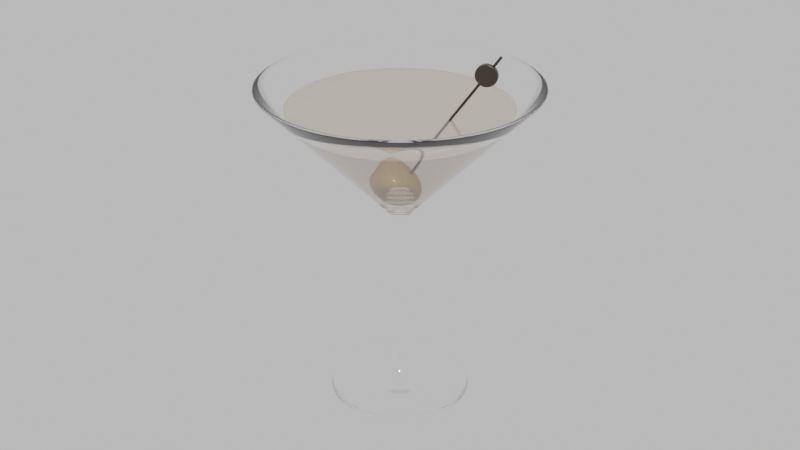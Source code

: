 # Source: Dry_Martini.blend  (saved by Blender 3.3.6; exported with 4.5.12 LTS)
import bpy
from mathutils import Matrix  # noqa: F401  (used for matrix-valued properties, if any)

bpy.ops.wm.read_factory_settings(use_empty=True)
scene = bpy.context.scene
scene.name = 'Scene'

# ---- collections
col_dry_martini = bpy.data.collections.new('Dry Martini'); scene.collection.children.link(col_dry_martini)

# ---- materials (node trees are filled in below, after node groups)
mat_glass = bpy.data.materials.new('Glass')
mat_glass.use_raytrace_refraction = True
mat_glass.use_screen_refraction = True
mat_glass.use_sss_translucency = True
mat_glass.refraction_depth = 0.01
mat_glass.thickness_mode = 'SLAB'
mat_glass.use_thickness_from_shadow = True
mat_martini_001 = bpy.data.materials.new('Martini.001')
mat_martini_001.surface_render_method = 'BLENDED'
mat_martini_001.blend_method = 'BLEND'
mat_martini_001.refraction_depth = 0.01
mat_olive_002 = bpy.data.materials.new('Olive.002')
mat_olive_003 = bpy.data.materials.new('Olive.003')
mat_plastic_001 = bpy.data.materials.new('Plastic.001')

# ---- material node trees
mat_glass.use_nodes = True; mat_glass.node_tree.nodes.clear()
_N = mat_glass.node_tree.nodes; _L = mat_glass.node_tree.links
n0 = _N.new('ShaderNodeOutputMaterial'); n0.name = 'Material Output'; n0.location = (317, 229)
n1 = _N.new('ShaderNodeBsdfGlass'); n1.name = 'Glass BSDF'; n1.location = (113, 234)
n1.distribution = 'BECKMANN'
n1.inputs[2].default_value = 1.45
n2 = _N.new('ShaderNodeValue'); n2.name = 'Value'; n2.location = (317, 69)
n2.outputs[0].default_value = 0.01
_L.new(n1.outputs[0], n0.inputs[0])
_L.new(n2.outputs[0], n0.inputs[3])
n0.is_active_output = True
mat_martini_001.use_nodes = True; mat_martini_001.node_tree.nodes.clear()
_N = mat_martini_001.node_tree.nodes; _L = mat_martini_001.node_tree.links
n0 = _N.new('ShaderNodeOutputMaterial'); n0.name = 'Material Output'; n0.location = (378, 255)
n1 = _N.new('ShaderNodeMixShader'); n1.name = 'Mix Shader'; n1.location = (195, 236)
n1.inputs[0].default_value = 0.3
n2 = _N.new('ShaderNodeBsdfTransparent'); n2.name = 'Transparent BSDF'; n2.location = (-55, 338)
n2.inputs[0].default_value = (0.9551, 0.8744, 0.796, 1.0)
n3 = _N.new('ShaderNodeBsdfGlass'); n3.name = 'Glass BSDF'; n3.location = (-55, 222)
n3.distribution = 'BECKMANN'
n3.inputs[0].default_value = (0.9551, 0.9088, 0.8727, 1.0)
n3.inputs[2].default_value = 1.35
_L.new(n1.outputs[0], n0.inputs[0])
_L.new(n2.outputs[0], n1.inputs[1])
_L.new(n3.outputs[0], n1.inputs[2])
n0.is_active_output = True
mat_olive_002.use_nodes = True; mat_olive_002.node_tree.nodes.clear()
_N = mat_olive_002.node_tree.nodes; _L = mat_olive_002.node_tree.links
n0 = _N.new('ShaderNodeBsdfPrincipled'); n0.name = 'Principled BSDF'; n0.location = (10, 300)
n0.distribution = 'GGX'
n0.subsurface_method = 'BURLEY'
n0.inputs[0].default_value = (0.2346, 0.162, 0.05951, 1.0)
n0.inputs[2].default_value = 0.5182
n0.inputs[3].default_value = 1.45
n0.inputs[8].default_value = 1.0
n0.inputs[9].default_value = (0.1, 0.1, 0.1)
n0.inputs[10].default_value = 0.1
n0.inputs[13].default_value = 0.3545
n0.inputs[19].default_value = 0.09886
n0.inputs[20].default_value = 0.1436
n0.inputs[27].default_value = (0.0, 0.0, 0.0, 1.0)
n0.inputs[28].default_value = 1.0
n1 = _N.new('ShaderNodeOutputMaterial'); n1.name = 'Material Output'; n1.location = (300, 300)
_L.new(n0.outputs[0], n1.inputs[0])
n1.is_active_output = True
mat_olive_003.use_nodes = True; mat_olive_003.node_tree.nodes.clear()
_N = mat_olive_003.node_tree.nodes; _L = mat_olive_003.node_tree.links
n0 = _N.new('ShaderNodeBsdfPrincipled'); n0.name = 'Principled BSDF'; n0.location = (10, 300)
n0.distribution = 'GGX'
n0.subsurface_method = 'BURLEY'
n0.inputs[0].default_value = (0.1006, 0.03775, 0.01205, 1.0)
n0.inputs[2].default_value = 0.4636
n0.inputs[3].default_value = 1.45
n0.inputs[9].default_value = (0.1, 0.1, 0.1)
n0.inputs[13].default_value = 0.0
n0.inputs[20].default_value = 0.0
n0.inputs[27].default_value = (0.0, 0.0, 0.0, 1.0)
n0.inputs[28].default_value = 1.0
n1 = _N.new('ShaderNodeOutputMaterial'); n1.name = 'Material Output'; n1.location = (300, 300)
_L.new(n0.outputs[0], n1.inputs[0])
n1.is_active_output = True
mat_plastic_001.use_nodes = True; mat_plastic_001.node_tree.nodes.clear()
_N = mat_plastic_001.node_tree.nodes; _L = mat_plastic_001.node_tree.links
n0 = _N.new('ShaderNodeBsdfPrincipled'); n0.name = 'Principled BSDF'; n0.location = (10, 300)
n0.distribution = 'GGX'
n0.subsurface_method = 'BURLEY'
n0.inputs[0].default_value = (0.01512, 0.009557, 0.006338, 1.0)
n0.inputs[2].default_value = 0.3
n0.inputs[3].default_value = 1.45
n0.inputs[13].default_value = 0.4818
n0.inputs[27].default_value = (0.0, 0.0, 0.0, 1.0)
n0.inputs[28].default_value = 1.0
n1 = _N.new('ShaderNodeOutputMaterial'); n1.name = 'Material Output'; n1.location = (300, 300)
_L.new(n0.outputs[0], n1.inputs[0])
n1.is_active_output = True

# ---- meshes
me_plane_002 = bpy.data.meshes.new('Plane.002')
me_plane_002.from_pydata([(0.01712, -0.01712, -0.06858), (0.03608, -3.61e-10, -0.06858), (0.003353, -3.688e-10, -0.05139), (0.003353, -3.688e-10, 0.02643), (0.06967, -3.414e-10, 0.09342), (0.009268, -0.02237, -0.06858), (0.03333, 0.01381, -0.06858), (0.003098, 0.001283, -0.05139), (0.003098, 0.001283, 0.02643), (0.06436, 0.02666, 0.09342), (-8.431e-10, -0.02422, -0.06858), (0.02551, 0.02551, -0.06858), (0.002371, 0.002371, -0.05139), (0.002371, 0.002371, 0.02643), (0.04926, 0.04926, 0.09342), (-0.009268, -0.02237, -0.06858), (0.01381, 0.03333, -0.06858), (0.001283, 0.003098, -0.05139), (0.001283, 0.003098, 0.02643), (0.02666, 0.06436, 0.09342), (-0.01712, -0.01712, -0.06858), (-2.709e-09, 0.03608, -0.06858), (-1.258e-09, 0.003353, -0.05139), (-1.258e-09, 0.003353, 0.02643), (-4.195e-09, 0.06967, 0.09342), (-0.02237, -0.009268, -0.06858), (-0.01381, 0.03333, -0.06858), (-0.001283, 0.003098, -0.05139), (-0.001283, 0.003098, 0.02643), (-0.02666, 0.06436, 0.09342), (-0.02422, -2.72e-09, -0.06858), (-0.02551, 0.02551, -0.06858), (-0.002371, 0.002371, -0.05139), (-0.002371, 0.002371, 0.02643), (-0.04926, 0.04926, 0.09342), (-0.02237, 0.009268, -0.06858), (-0.03333, 0.01381, -0.06858), (-0.003098, 0.001283, -0.05139), (-0.003098, 0.001283, 0.02643), (-0.06436, 0.02666, 0.09342), (-0.01712, 0.01712, -0.06858), (-0.03608, -3.515e-09, -0.06858), (-0.003353, -6.62e-10, -0.05139), (-0.003353, -6.62e-10, 0.02643), (-0.06967, -6.432e-09, 0.09342), (-0.009268, 0.02237, -0.06858), (-0.03333, -0.01381, -0.06858), (-0.003098, -0.001283, -0.05139), (-0.003098, -0.001283, 0.02643), (-0.06436, -0.02666, 0.09342), (-2.19e-09, 0.02422, -0.06858), (-0.02551, -0.02551, -0.06858), (-0.002371, -0.002371, -0.05139), (-0.002371, -0.002371, 0.02643), (-0.04926, -0.04926, 0.09342), (0.009268, 0.02237, -0.06858), (-0.01381, -0.03333, -0.06858), (-0.001283, -0.003098, -0.05139), (-0.001283, -0.003098, 0.02643), (-0.02666, -0.06436, 0.09342), (-3.382e-09, -5.794e-09, 0.09342), (0.01712, 0.01712, -0.06858), (-7.017e-10, -0.03608, -0.06858), (-1.072e-09, -0.003353, -0.05139), (-1.072e-09, -0.003353, 0.02643), (-3.185e-10, -0.06967, 0.09342), (0.02237, 0.009268, -0.06858), (0.01381, -0.03333, -0.06858), (0.001283, -0.003098, -0.05139), (0.001283, -0.003098, 0.02643), (0.02666, -0.06436, 0.09342), (0.02422, -6.027e-10, -0.06858), (0.02551, -0.02551, -0.06858), (0.002371, -0.002371, -0.05139), (0.002371, -0.002371, 0.02643), (0.04926, -0.04926, 0.09342), (0.02237, -0.009268, -0.06858), (0.03333, -0.01381, -0.06858), (0.003098, -0.001283, -0.05139), (0.003098, -0.001283, 0.02643), (0.06436, -0.02666, 0.09342), (0.03564, -4.359e-10, -0.06593), (0.03292, 0.01364, -0.06593), (0.0252, 0.0252, -0.06593), (0.01364, 0.03292, -0.06593), (-2.743e-09, 0.03564, -0.06593), (-0.01364, 0.03292, -0.06593), (-0.0252, 0.0252, -0.06593), (-0.03292, 0.01364, -0.06593), (-0.03564, -3.551e-09, -0.06593), (-0.03292, -0.01364, -0.06593), (-0.0252, -0.0252, -0.06593), (-0.01364, -0.03292, -0.06593), (-7.605e-10, -0.03564, -0.06593), (0.01364, -0.03292, -0.06593), (0.0252, -0.0252, -0.06593), (0.03292, -0.01364, -0.06593), (0.0127, -2.707e-10, -0.06337), (0.01173, 0.004861, -0.06337), (0.008982, 0.008982, -0.06337), (0.004861, 0.01173, -0.06337), (-2.019e-09, 0.0127, -0.06337), (-0.004861, 0.01173, -0.06337), (-0.008982, 0.008982, -0.06337), (-0.01173, 0.004861, -0.06337), (-0.0127, -1.381e-09, -0.06337), (-0.01173, -0.004861, -0.06337), (-0.008982, -0.008982, -0.06337), (-0.004861, -0.01173, -0.06337), (-1.312e-09, -0.0127, -0.06337), (0.004861, -0.01173, -0.06337), (0.008982, -0.008982, -0.06337), (0.01173, -0.004861, -0.06337), (-0.005163, 0.002138, -0.05538), (-0.007649, 0.003168, -0.05938), (-0.003951, 0.003951, -0.05538), (-0.005855, 0.005855, -0.05938), (-0.002138, 0.005163, -0.05538), (-0.003168, 0.007649, -0.05938), (-1.448e-09, 0.005588, -0.05538), (-1.698e-09, 0.00828, -0.05938), (0.002138, 0.005163, -0.05538), (0.003168, 0.007649, -0.05938), (0.003951, 0.003951, -0.05538), (0.005855, 0.005855, -0.05938), (0.005163, 0.002138, -0.05538), (0.007649, 0.003168, -0.05938), (0.005588, -3.364e-10, -0.05538), (0.00828, -3.488e-10, -0.05938), (0.06451, -4.427e-10, 0.09342), (0.007093, 0.002938, 0.03362), (0.0596, 0.02469, 0.09342), (0.04562, 0.04562, 0.09342), (0.002938, 0.007093, 0.03362), (0.02469, 0.0596, 0.09342), (-1.523e-09, 0.007678, 0.03362), (-3.849e-09, 0.06451, 0.09342), (-0.02469, 0.0596, 0.09342), (-0.005429, 0.005429, 0.03362), (-0.04562, 0.04562, 0.09342), (-0.0596, 0.02469, 0.09342), (-0.06451, -6.083e-09, 0.09342), (-0.007093, -0.002938, 0.03362), (-0.0596, -0.02469, 0.09342), (-0.005429, -0.005429, 0.03362), (-0.04562, -0.04562, 0.09342), (-0.02469, -0.0596, 0.09342), (-2.598e-10, -0.06451, 0.09342), (0.02469, -0.0596, 0.09342), (0.04562, -0.04562, 0.09342), (0.0596, -0.02469, 0.09342), (0.007678, -4.19e-10, 0.03362), (0.005429, 0.005429, 0.03362), (-0.002938, 0.007093, 0.03362), (-0.007093, 0.002938, 0.03362), (-0.007678, -1.09e-09, 0.03362), (-0.002938, -0.007093, 0.03362), (-1.096e-09, -0.007678, 0.03362), (0.002938, -0.007093, 0.03362), (0.005429, -0.005429, 0.03362), (0.007093, -0.002938, 0.03362), (-9.049e-10, -3.846e-10, 0.03318), (0.024, -3.637e-10, 0.04741), (0.02218, 0.009186, 0.04741), (0.01697, 0.01697, 0.04741), (0.009186, 0.02218, 0.04741), (-2.154e-09, 0.024, 0.04741), (-0.009186, 0.02218, 0.04741), (-0.01697, 0.01697, 0.04741), (-0.02218, 0.009186, 0.04741), (-0.024, -2.462e-09, 0.04741), (-0.02218, -0.009186, 0.04741), (-0.01697, -0.01697, 0.04741), (-0.009186, -0.02218, 0.04741), (-8.187e-10, -0.024, 0.04741), (0.009186, -0.02218, 0.04741), (0.01697, -0.01697, 0.04741), (0.02218, -0.009186, 0.04741), (0.06702, -3.612e-10, 0.09115), (0.06192, 0.02565, 0.09115), (0.04739, 0.04739, 0.09115), (0.02565, 0.06192, 0.09115), (-4.06e-09, 0.06702, 0.09115), (-0.02565, 0.06192, 0.09115), (-0.04739, 0.04739, 0.09115), (-0.06192, 0.02565, 0.09115), (-0.06702, -6.22e-09, 0.09115), (-0.06192, -0.02565, 0.09115), (-0.04739, -0.04739, 0.09115), (-0.02565, -0.06192, 0.09115), (-3.313e-10, -0.06702, 0.09115), (0.02565, -0.06192, 0.09115), (0.04739, -0.04739, 0.09115), (0.06192, -0.02565, 0.09115), (-0.00828, -1.073e-09, -0.05938), (-0.005588, -8.249e-10, -0.05538), (-0.007649, -0.003168, -0.05938), (-0.005163, -0.002138, -0.05538), (-0.005855, -0.005855, -0.05938), (-0.003951, -0.003951, -0.05538), (-0.003168, -0.007649, -0.05938), (-0.002138, -0.005163, -0.05538), (-1.237e-09, -0.00828, -0.05938), (-1.137e-09, -0.005588, -0.05538), (0.003168, -0.007649, -0.05938), (0.002138, -0.005163, -0.05538), (0.005855, -0.005855, -0.05938), (0.003951, -0.003951, -0.05538), (0.007649, -0.003168, -0.05938), (0.005163, -0.002138, -0.05538), (0.01203, 0.004983, 0.03924), (0.004983, 0.01203, 0.03924), (-1.742e-09, 0.01302, 0.03924), (-0.009208, 0.009208, 0.03924), (-0.01203, -0.004983, 0.03924), (-0.009208, -0.009208, 0.03924), (0.01302, -4.212e-10, 0.03924), (0.009208, 0.009208, 0.03924), (-0.004983, 0.01203, 0.03924), (-0.01203, 0.004983, 0.03924), (-0.01302, -1.56e-09, 0.03924), (-0.004983, -0.01203, 0.03924), (-1.017e-09, -0.01302, 0.03924), (0.004983, -0.01203, 0.03924), (0.009208, -0.009208, 0.03924), (0.01203, -0.004983, 0.03924)], [], [(56, 15, 10, 62), (62, 10, 5, 67), (67, 5, 0, 72), (72, 0, 76, 77), (77, 76, 71, 1), (1, 71, 66, 6), (6, 66, 61, 11), (11, 61, 55, 16), (16, 55, 50, 21), (21, 50, 45, 26), (26, 45, 40, 31), (31, 40, 35, 36), (36, 35, 30, 41), (41, 30, 25, 46), (46, 25, 20, 51), (51, 20, 15, 56), (98, 99, 124, 126), (123, 121, 17, 12), (121, 119, 22, 17), (119, 117, 27, 22), (117, 115, 32, 27), (115, 113, 37, 32), (113, 195, 42, 37), (195, 197, 47, 42), (197, 199, 52, 47), (199, 201, 57, 52), (201, 203, 63, 57), (203, 205, 68, 63), (205, 207, 73, 68), (207, 209, 78, 73), (209, 127, 2, 78), (2, 7, 8, 3), (7, 12, 13, 8), (12, 17, 18, 13), (17, 22, 23, 18), (22, 27, 28, 23), (27, 32, 33, 28), (32, 37, 38, 33), (37, 42, 43, 38), (42, 47, 48, 43), (47, 52, 53, 48), (52, 57, 58, 53), (57, 63, 64, 58), (63, 68, 69, 64), (68, 73, 74, 69), (73, 78, 79, 74), (78, 2, 3, 79), (178, 179, 9, 4), (179, 180, 14, 9), (180, 181, 19, 14), (181, 182, 24, 19), (182, 183, 29, 24), (183, 184, 34, 29), (184, 185, 39, 34), (185, 186, 44, 39), (186, 187, 49, 44), (187, 188, 54, 49), (188, 189, 59, 54), (189, 190, 65, 59), (190, 191, 70, 65), (191, 192, 75, 70), (192, 193, 80, 75), (193, 178, 4, 80), (76, 0, 5, 10, 15, 20, 25, 30, 35, 40, 45, 50, 55, 61, 66, 71), (77, 1, 81, 96), (72, 77, 96, 95), (67, 72, 95, 94), (62, 67, 94, 93), (56, 62, 93, 92), (51, 56, 92, 91), (46, 51, 91, 90), (41, 46, 90, 89), (36, 41, 89, 88), (31, 36, 88, 87), (26, 31, 87, 86), (21, 26, 86, 85), (16, 21, 85, 84), (11, 16, 84, 83), (6, 11, 83, 82), (1, 6, 82, 81), (125, 7, 2, 127), (81, 82, 98, 97), (96, 81, 97, 112), (95, 96, 112, 111), (94, 95, 111, 110), (93, 94, 110, 109), (92, 93, 109, 108), (91, 92, 108, 107), (90, 91, 107, 106), (89, 90, 106, 105), (88, 89, 105, 104), (87, 88, 104, 103), (86, 87, 103, 102), (85, 86, 102, 101), (84, 85, 101, 100), (83, 84, 100, 99), (82, 83, 99, 98), (106, 107, 198, 196), (198, 200, 201, 199), (107, 108, 200, 198), (200, 202, 203, 201), (108, 109, 202, 200), (202, 204, 205, 203), (109, 110, 204, 202), (204, 206, 207, 205), (110, 111, 206, 204), (206, 208, 209, 207), (111, 112, 208, 206), (208, 128, 127, 209), (112, 97, 128, 208), (126, 125, 127, 128), (98, 126, 128, 97), (216, 129, 131, 210), (210, 131, 132, 217), (217, 132, 134, 211), (211, 134, 136, 212), (212, 136, 137, 218), (218, 137, 139, 213), (213, 139, 140, 219), (219, 140, 141, 220), (220, 141, 143, 214), (214, 143, 145, 215), (215, 145, 146, 221), (221, 146, 147, 222), (222, 147, 148, 223), (223, 148, 149, 224), (224, 149, 150, 225), (151, 130, 161), (160, 151, 161), (155, 142, 161), (130, 152, 161), (142, 144, 161), (152, 133, 161), (144, 156, 161), (133, 135, 161), (156, 157, 161), (135, 153, 161), (157, 158, 161), (153, 138, 161), (158, 159, 161), (138, 154, 161), (159, 160, 161), (154, 155, 161), (225, 150, 129, 216), (79, 3, 162, 177), (74, 79, 177, 176), (69, 74, 176, 175), (64, 69, 175, 174), (58, 64, 174, 173), (53, 58, 173, 172), (48, 53, 172, 171), (43, 48, 171, 170), (38, 43, 170, 169), (33, 38, 169, 168), (28, 33, 168, 167), (23, 28, 167, 166), (18, 23, 166, 165), (13, 18, 165, 164), (8, 13, 164, 163), (3, 8, 163, 162), (4, 9, 131, 129), (9, 14, 132, 131), (14, 19, 134, 132), (19, 24, 136, 134), (24, 29, 137, 136), (29, 34, 139, 137), (34, 39, 140, 139), (39, 44, 141, 140), (44, 49, 143, 141), (49, 54, 145, 143), (54, 59, 146, 145), (59, 65, 147, 146), (65, 70, 148, 147), (70, 75, 149, 148), (75, 80, 150, 149), (80, 4, 129, 150), (177, 162, 178, 193), (176, 177, 193, 192), (175, 176, 192, 191), (174, 175, 191, 190), (173, 174, 190, 189), (172, 173, 189, 188), (171, 172, 188, 187), (170, 171, 187, 186), (169, 170, 186, 185), (168, 169, 185, 184), (167, 168, 184, 183), (166, 167, 183, 182), (165, 166, 182, 181), (164, 165, 181, 180), (163, 164, 180, 179), (162, 163, 179, 178), (126, 124, 123, 125), (125, 123, 12, 7), (196, 198, 199, 197), (105, 106, 196, 194), (194, 196, 197, 195), (104, 105, 194, 114), (114, 194, 195, 113), (103, 104, 114, 116), (116, 114, 113, 115), (102, 103, 116, 118), (118, 116, 115, 117), (101, 102, 118, 120), (120, 118, 117, 119), (100, 101, 120, 122), (122, 120, 119, 121), (99, 100, 122, 124), (124, 122, 121, 123), (160, 225, 216, 151), (159, 224, 225, 160), (158, 223, 224, 159), (157, 222, 223, 158), (156, 221, 222, 157), (144, 215, 221, 156), (142, 214, 215, 144), (155, 220, 214, 142), (154, 219, 220, 155), (138, 213, 219, 154), (153, 218, 213, 138), (135, 212, 218, 153), (133, 211, 212, 135), (152, 217, 211, 133), (130, 210, 217, 152), (151, 216, 210, 130)])
me_plane_002.polygons.foreach_set('use_smooth', [True] * 225)
_k = {(1, 6): 0.49412, (2, 7): 0.4, (3, 8): 0.44706, (6, 11): 0.49412, (7, 12): 0.4, (8, 13): 0.44706, (11, 16): 0.49412, (12, 17): 0.4, (13, 18): 0.44706, (16, 21): 0.49412, (17, 22): 0.4, (18, 23): 0.44706, (21, 26): 0.49412, (22, 27): 0.4, (23, 28): 0.44706, (26, 31): 0.49412, (27, 32): 0.4, (28, 33): 0.44706, (31, 36): 0.49412, (32, 37): 0.4, (33, 38): 0.44706, (36, 41): 0.49412, (37, 42): 0.4, (38, 43): 0.44706, (41, 46): 0.49412, (42, 47): 0.4, (43, 48): 0.44706, (46, 51): 0.49412, (47, 52): 0.4, (48, 53): 0.44706, (51, 56): 0.49412, (52, 57): 0.4, (53, 58): 0.44706, (56, 62): 0.49412, (57, 63): 0.4, (58, 64): 0.44706, (62, 67): 0.49412, (63, 68): 0.4, (64, 69): 0.44706, (67, 72): 0.49412, (68, 73): 0.4, (69, 74): 0.44706, (72, 77): 0.49412, (73, 78): 0.4, (74, 79): 0.44706, (1, 77): 0.49412, (2, 78): 0.4, (3, 79): 0.44706, (81, 96): 0.49804, (95, 96): 0.49804, (94, 95): 0.49804, (93, 94): 0.49804, (92, 93): 0.49804, (91, 92): 0.49804, (90, 91): 0.49804, (89, 90): 0.49804, (88, 89): 0.49804, (87, 88): 0.49804, (86, 87): 0.49804, (85, 86): 0.49804, (84, 85): 0.49804, (83, 84): 0.49804, (82, 83): 0.49804, (81, 82): 0.49804, (129, 131): 0.2, (131, 132): 0.2, (132, 134): 0.2, (134, 136): 0.2, (136, 137): 0.2, (137, 139): 0.2, (139, 140): 0.2, (140, 141): 0.2, (141, 143): 0.2, (143, 145): 0.2, (145, 146): 0.2, (146, 147): 0.2, (147, 148): 0.2, (148, 149): 0.2, (149, 150): 0.2, (129, 150): 0.2}
me_plane_002.attributes.new('crease_edge', 'FLOAT', 'EDGE').data.foreach_set('value', [_k.get((min(e.vertices), max(e.vertices)), 0.0) for e in me_plane_002.edges])
_uv = me_plane_002.uv_layers.new(name='UVMap')
_uv.uv.foreach_set('vector', [0.7044, 0.4616, 0.8892, 0.464, 0.8545, 0.4649, 0.7708, 0.4629, 0.7708, 0.4629, 0.8545, 0.4649, 0.8622, 0.4664, 0.8106, 0.4651, 0.8106, 0.4651, 0.8622, 0.4664, 0.8813, 0.4682, 0.846, 0.4679, 0.846, 0.4679, 0.8813, 0.4682, 0.9054, 0.4702, 0.8807, 0.4709, 0.8807, 0.4709, 0.9054, 0.4702, 0.9322, 0.472, 0.9158, 0.4735, 0.9158, 0.4735, 0.9322, 0.472, 0.9608, 0.4733, 0.9517, 0.4755, 0.9517, 0.4755, 0.9608, 0.4733, 0.9903, 0.4739, 0.9881, 0.4764, 0.9881, 0.4764, 0.9903, 0.4739, 1.02, 0.4738, 1.025, 0.4762, 0.02474, 0.4762, 0.02011, 0.4738, 0.04938, 0.4729, 0.06102, 0.4749, 0.06102, 0.4749, 0.04938, 0.4729, 0.07745, 0.4714, 0.09662, 0.4726, 0.09662, 0.4726, 0.07745, 0.4714, 0.1035, 0.4695, 0.1315, 0.4698, 0.1315, 0.4698, 0.1035, 0.4695, 0.1261, 0.4676, 0.1663, 0.4669, 0.1663, 0.4669, 0.1261, 0.4676, 0.1424, 0.4658, 0.2025, 0.4642, 0.2025, 0.4642, 0.1424, 0.4658, 0.1417, 0.4645, 0.2465, 0.4623, 0.2465, 0.4623, 0.1417, 0.4645, 0.06578, 0.4638, 0.3575, 0.4614, 1.357, 0.4614, 1.066, 0.4638, 0.8892, 0.464, 0.7044, 0.4616, 0.9728, 0.4736, 0.9933, 0.4739, 0.9948, 0.4748, 0.9793, 0.4746, 0.996, 0.476, 1.008, 0.476, 1.006, 0.4774, 0.9972, 0.4774, 0.008277, 0.476, 0.01984, 0.4758, 0.01357, 0.4772, 0.005705, 0.4774, 0.01984, 0.4758, 0.02959, 0.4755, 0.01994, 0.477, 0.01357, 0.4772, 0.02959, 0.4755, 0.03625, 0.475, 0.02391, 0.4768, 0.01994, 0.477, 0.03625, 0.475, 0.03836, 0.4746, 0.02457, 0.4765, 0.02391, 0.4768, 0.03836, 0.4746, 0.03435, 0.4742, 0.02127, 0.4763, 0.02457, 0.4765, 0.03435, 0.4742, 0.02325, 0.4739, 0.01396, 0.4761, 0.02127, 0.4763, 0.02325, 0.4739, 0.006186, 0.4737, 0.003646, 0.476, 0.01396, 0.4761, 1.006, 0.4737, 0.9873, 0.4737, 0.9925, 0.476, 1.004, 0.476, 0.9873, 0.4737, 0.972, 0.4739, 0.983, 0.4761, 0.9925, 0.476, 0.972, 0.4739, 0.9635, 0.4743, 0.9771, 0.4763, 0.983, 0.4761, 0.9635, 0.4743, 0.9618, 0.4747, 0.9752, 0.4766, 0.9771, 0.4763, 0.9618, 0.4747, 0.9657, 0.4752, 0.9772, 0.4769, 0.9752, 0.4766, 0.9657, 0.4752, 0.9736, 0.4756, 0.9821, 0.4771, 0.9772, 0.4769, 0.9821, 0.4771, 0.9891, 0.4773, 0.5309, 0.5126, 0.5445, 0.5124, 0.9891, 0.4773, 0.9972, 0.4774, 0.5084, 0.5127, 0.5309, 0.5126, 0.9972, 0.4774, 1.006, 0.4774, 1.483, 0.5127, 0.5084, 0.5127, 0.005705, 0.4774, 0.01357, 0.4772, 0.4631, 0.5125, 0.4829, 0.5127, 0.01357, 0.4772, 0.01994, 0.477, 0.4531, 0.5123, 0.4631, 0.5125, 0.01994, 0.477, 0.02391, 0.4768, 0.4521, 0.5121, 0.4531, 0.5123, 0.02391, 0.4768, 0.02457, 0.4765, 0.4578, 0.5118, 0.4521, 0.5121, 0.02457, 0.4765, 0.02127, 0.4763, 0.4679, 0.5116, 0.4578, 0.5118, 0.02127, 0.4763, 0.01396, 0.4761, 0.4808, 0.5114, 0.4679, 0.5116, 0.01396, 0.4761, 0.003646, 0.476, 0.4952, 0.5113, 0.4808, 0.5114, 1.004, 0.476, 0.9925, 0.476, 0.51, 0.5113, 0.4952, 0.5113, 0.9925, 0.476, 0.983, 0.4761, 0.524, 0.5114, 0.51, 0.5113, 0.983, 0.4761, 0.9771, 0.4763, 0.5361, 0.5116, 0.524, 0.5114, 0.9771, 0.4763, 0.9752, 0.4766, 0.5448, 0.5119, 0.5361, 0.5116, 0.9752, 0.4766, 0.9772, 0.4769, 0.5484, 0.5122, 0.5448, 0.5119, 0.9772, 0.4769, 0.9821, 0.4771, 0.5445, 0.5124, 0.5484, 0.5122, 0.7467, 0.55, 0.8153, 0.5536, 0.8175, 0.5551, 0.7483, 0.5513, 0.8153, 0.5536, 0.9414, 0.5553, 0.9426, 0.5569, 0.8175, 0.5551, 0.9414, 0.5553, 1.113, 0.5549, 1.111, 0.5565, 0.9426, 0.5569, 0.1132, 0.5549, 0.2126, 0.5525, 0.2106, 0.554, 0.1112, 0.5565, 0.2126, 0.5525, 0.272, 0.5484, 0.2705, 0.5497, 0.2106, 0.554, 0.272, 0.5484, 0.3186, 0.5431, 0.3175, 0.5442, 0.2705, 0.5497, 0.3186, 0.5431, 0.3611, 0.5377, 0.3603, 0.5386, 0.3175, 0.5442, 0.3611, 0.5377, 0.4025, 0.5327, 0.402, 0.5334, 0.3603, 0.5386, 0.4025, 0.5327, 0.4442, 0.5291, 0.4439, 0.5297, 0.402, 0.5334, 0.4442, 0.5291, 0.4863, 0.5274, 0.4862, 0.5279, 0.4439, 0.5297, 0.4863, 0.5274, 0.5285, 0.5278, 0.5287, 0.5283, 0.4862, 0.5279, 0.5285, 0.5278, 0.5705, 0.5302, 0.5709, 0.5308, 0.5287, 0.5283, 0.5705, 0.5302, 0.612, 0.5344, 0.6126, 0.5351, 0.5709, 0.5308, 0.612, 0.5344, 0.6536, 0.5396, 0.6545, 0.5405, 0.6126, 0.5351, 0.6536, 0.5396, 0.6971, 0.5451, 0.6983, 0.5462, 0.6545, 0.5405, 0.6971, 0.5451, 0.7467, 0.55, 0.7483, 0.5513, 0.6983, 0.5462, 0.9054, 0.4702, 0.8813, 0.4682, 0.8622, 0.4664, 0.8545, 0.4649, 0.8892, 0.464, 1.066, 0.4638, 1.142, 0.4645, 1.142, 0.4658, 1.126, 0.4676, 1.103, 0.4695, 1.077, 0.4714, 1.049, 0.4729, 1.02, 0.4738, 0.9903, 0.4739, 0.9608, 0.4733, 0.9322, 0.472, 0.8807, 0.4709, 0.9158, 0.4735, 0.9147, 0.4747, 0.879, 0.4721, 0.846, 0.4679, 0.8807, 0.4709, 0.879, 0.4721, 0.8437, 0.4691, 0.8106, 0.4651, 0.846, 0.4679, 0.8437, 0.4691, 0.8072, 0.4664, 0.7708, 0.4629, 0.8106, 0.4651, 0.8072, 0.4664, 0.7654, 0.4642, 0.7044, 0.4616, 0.7708, 0.4629, 0.7654, 0.4642, 0.6928, 0.4629, 0.3575, 0.4614, 0.7044, 0.4616, 0.6928, 0.4629, 0.3725, 0.4627, 0.2465, 0.4623, 0.3575, 0.4614, 0.3725, 0.4627, 0.2533, 0.4636, 0.2025, 0.4642, 0.2465, 0.4623, 0.2533, 0.4636, 0.2064, 0.4655, 0.1663, 0.4669, 0.2025, 0.4642, 0.2064, 0.4655, 0.1689, 0.4681, 0.1315, 0.4698, 0.1663, 0.4669, 0.1689, 0.4681, 0.1334, 0.471, 0.09662, 0.4726, 0.1315, 0.4698, 0.1334, 0.471, 0.09791, 0.4738, 0.06102, 0.4749, 0.09662, 0.4726, 0.09791, 0.4738, 0.0618, 0.476, 0.02474, 0.4762, 0.06102, 0.4749, 0.0618, 0.476, 0.02505, 0.4773, 0.9881, 0.4764, 1.025, 0.4762, 1.025, 0.4773, 0.988, 0.4775, 0.9517, 0.4755, 0.9881, 0.4764, 0.988, 0.4775, 0.9511, 0.4766, 0.9158, 0.4735, 0.9517, 0.4755, 0.9511, 0.4766, 0.9147, 0.4747, 0.9841, 0.4759, 0.9891, 0.4773, 0.9821, 0.4771, 0.9736, 0.4756, 0.9147, 0.4747, 0.9511, 0.4766, 0.9728, 0.4736, 0.9538, 0.4729, 0.879, 0.4721, 0.9147, 0.4747, 0.9538, 0.4729, 0.9376, 0.4719, 0.8437, 0.4691, 0.879, 0.4721, 0.9376, 0.4719, 0.9261, 0.4709, 0.8072, 0.4664, 0.8437, 0.4691, 0.9261, 0.4709, 0.9227, 0.4699, 0.7654, 0.4642, 0.8072, 0.4664, 0.9227, 0.4699, 0.9335, 0.4691, 0.6928, 0.4629, 0.7654, 0.4642, 0.9335, 0.4691, 0.9663, 0.4687, 1.372, 0.4627, 0.6928, 0.4629, 0.9663, 0.4687, 1.017, 0.4686, 0.2533, 0.4636, 0.3725, 0.4627, 0.01683, 0.4686, 0.05776, 0.4689, 0.2064, 0.4655, 0.2533, 0.4636, 0.05776, 0.4689, 0.0755, 0.4696, 0.1689, 0.4681, 0.2064, 0.4655, 0.0755, 0.4696, 0.07624, 0.4705, 0.1334, 0.471, 0.1689, 0.4681, 0.07624, 0.4705, 0.06712, 0.4716, 0.09791, 0.4738, 0.1334, 0.471, 0.06712, 0.4716, 0.05227, 0.4726, 0.0618, 0.476, 0.09791, 0.4738, 0.05227, 0.4726, 0.03407, 0.4734, 0.02505, 0.4773, 0.0618, 0.476, 0.03407, 0.4734, 0.01401, 0.4738, 0.988, 0.4775, 1.025, 0.4773, 1.014, 0.4738, 0.9933, 0.4739, 0.9511, 0.4766, 0.988, 0.4775, 0.9933, 0.4739, 0.9728, 0.4736, 0.05776, 0.4689, 0.01683, 0.4686, 0.00955, 0.4713, 0.03496, 0.4715, 1.01, 0.4713, 0.9806, 0.4714, 0.9873, 0.4737, 1.006, 0.4737, 1.017, 0.4686, 0.9663, 0.4687, 0.9806, 0.4714, 1.01, 0.4713, 0.9806, 0.4714, 0.9585, 0.4717, 0.972, 0.4739, 0.9873, 0.4737, 0.9663, 0.4687, 0.9335, 0.4691, 0.9585, 0.4717, 0.9806, 0.4714, 0.9585, 0.4717, 0.948, 0.4722, 0.9635, 0.4743, 0.972, 0.4739, 0.9335, 0.4691, 0.9227, 0.4699, 0.948, 0.4722, 0.9585, 0.4717, 0.948, 0.4722, 0.9475, 0.4728, 0.9618, 0.4747, 0.9635, 0.4743, 0.9227, 0.4699, 0.9261, 0.4709, 0.9475, 0.4728, 0.948, 0.4722, 0.9475, 0.4728, 0.9541, 0.4735, 0.9657, 0.4752, 0.9618, 0.4747, 0.9261, 0.4709, 0.9376, 0.4719, 0.9541, 0.4735, 0.9475, 0.4728, 0.9541, 0.4735, 0.9653, 0.4741, 0.9736, 0.4756, 0.9657, 0.4752, 0.9376, 0.4719, 0.9538, 0.4729, 0.9653, 0.4741, 0.9541, 0.4735, 0.9793, 0.4746, 0.9841, 0.4759, 0.9736, 0.4756, 0.9653, 0.4741, 0.9728, 0.4736, 0.9793, 0.4746, 0.9653, 0.4741, 0.9538, 0.4729, 0.6335, 0.5195, 0.7393, 0.5507, 0.8051, 0.5541, 0.628, 0.5202, 0.628, 0.5202, 0.8051, 0.5541, 0.9347, 0.5558, 0.5532, 0.5205, 0.5532, 0.5205, 0.9347, 0.5558, 1.123, 0.5555, 1.406, 0.5204, 0.4058, 0.5204, 0.1235, 0.5555, 0.2218, 0.5531, 0.3663, 0.52, 0.3663, 0.52, 0.2218, 0.5531, 0.2786, 0.5491, 0.37, 0.5192, 0.37, 0.5192, 0.2786, 0.5491, 0.3234, 0.5441, 0.3868, 0.5182, 0.3868, 0.5182, 0.3234, 0.5441, 0.3646, 0.5388, 0.4092, 0.5171, 0.4092, 0.5171, 0.3646, 0.5388, 0.405, 0.5341, 0.4348, 0.5161, 0.4348, 0.5161, 0.405, 0.5341, 0.4456, 0.5306, 0.4622, 0.5154, 0.4622, 0.5154, 0.4456, 0.5306, 0.4866, 0.5289, 0.4907, 0.5151, 0.4907, 0.5151, 0.4866, 0.5289, 0.5278, 0.5293, 0.5194, 0.5152, 0.5194, 0.5152, 0.5278, 0.5293, 0.5688, 0.5317, 0.5476, 0.5156, 0.5476, 0.5156, 0.5688, 0.5317, 0.6092, 0.5357, 0.5745, 0.5164, 0.5745, 0.5164, 0.6092, 0.5357, 0.6497, 0.5407, 0.5991, 0.5175, 0.5991, 0.5175, 0.6497, 0.5407, 0.6917, 0.5459, 0.62, 0.5185, 0.5879, 0.5162, 0.5702, 0.5167, 0.5, 0.5151, 0.5863, 0.5157, 0.5879, 0.5162, 0.5, 0.5151, 0.4492, 0.5143, 0.4702, 0.5139, 0.5, 0.5151, 0.5702, 0.5167, 0.5214, 0.5169, 0.5, 0.5151, 0.4702, 0.5139, 0.4926, 0.5137, 0.5, 0.5151, 0.5214, 0.5169, 0.4577, 0.5168, 0.5, 0.5151, 0.4926, 0.5137, 0.5153, 0.5137, 0.5, 0.5151, 0.4577, 0.5168, 0.4205, 0.5165, 0.5, 0.5151, 0.5153, 0.5137, 0.5374, 0.514, 0.5, 0.5151, 0.4205, 0.5165, 0.4111, 0.5161, 0.5, 0.5151, 0.5374, 0.514, 0.5576, 0.5145, 0.5, 0.5151, 0.4111, 0.5161, 0.4169, 0.5155, 0.5, 0.5151, 0.5576, 0.5145, 0.5747, 0.515, 0.5, 0.5151, 0.4169, 0.5155, 0.4308, 0.5148, 0.5, 0.5151, 0.5747, 0.515, 0.5863, 0.5157, 0.5, 0.5151, 0.4308, 0.5148, 0.4492, 0.5143, 0.5, 0.5151, 0.62, 0.5185, 0.6917, 0.5459, 0.7393, 0.5507, 0.6335, 0.5195, 0.5484, 0.5122, 0.5445, 0.5124, 0.6968, 0.5246, 0.6625, 0.5228, 0.5448, 0.5119, 0.5484, 0.5122, 0.6625, 0.5228, 0.6289, 0.5209, 0.5361, 0.5116, 0.5448, 0.5119, 0.6289, 0.5209, 0.5948, 0.519, 0.524, 0.5114, 0.5361, 0.5116, 0.5948, 0.519, 0.5599, 0.5175, 0.51, 0.5113, 0.524, 0.5114, 0.5599, 0.5175, 0.5243, 0.5166, 0.4952, 0.5113, 0.51, 0.5113, 0.5243, 0.5166, 0.4883, 0.5165, 0.4808, 0.5114, 0.4952, 0.5113, 0.4883, 0.5165, 0.4526, 0.5171, 0.4679, 0.5116, 0.4808, 0.5114, 0.4526, 0.5171, 0.4174, 0.5184, 0.4578, 0.5118, 0.4679, 0.5116, 0.4174, 0.5184, 0.383, 0.5202, 0.4521, 0.5121, 0.4578, 0.5118, 0.383, 0.5202, 0.3493, 0.5221, 0.4531, 0.5123, 0.4521, 0.5121, 0.3493, 0.5221, 0.3155, 0.524, 0.4631, 0.5125, 0.4531, 0.5123, 0.3155, 0.524, 0.2788, 0.5255, 0.4829, 0.5127, 0.4631, 0.5125, 0.2788, 0.5255, 0.2224, 0.5264, 0.5084, 0.5127, 0.4829, 0.5127, 1.222, 0.5264, 0.8307, 0.5265, 0.5309, 0.5126, 0.5084, 0.5127, 0.8307, 0.5265, 0.7365, 0.5259, 0.5445, 0.5124, 0.5309, 0.5126, 0.7365, 0.5259, 0.6968, 0.5246, 0.7483, 0.5513, 0.8175, 0.5551, 0.8051, 0.5541, 0.7393, 0.5507, 0.8175, 0.5551, 0.9426, 0.5569, 0.9347, 0.5558, 0.8051, 0.5541, 0.9426, 0.5569, 1.111, 0.5565, 1.123, 0.5555, 0.9347, 0.5558, 0.1112, 0.5565, 0.2106, 0.554, 0.2218, 0.5531, 0.1235, 0.5555, 0.2106, 0.554, 0.2705, 0.5497, 0.2786, 0.5491, 0.2218, 0.5531, 0.2705, 0.5497, 0.3175, 0.5442, 0.3234, 0.5441, 0.2786, 0.5491, 0.3175, 0.5442, 0.3603, 0.5386, 0.3646, 0.5388, 0.3234, 0.5441, 0.3603, 0.5386, 0.402, 0.5334, 0.405, 0.5341, 0.3646, 0.5388, 0.402, 0.5334, 0.4439, 0.5297, 0.4456, 0.5306, 0.405, 0.5341, 0.4439, 0.5297, 0.4862, 0.5279, 0.4866, 0.5289, 0.4456, 0.5306, 0.4862, 0.5279, 0.5287, 0.5283, 0.5278, 0.5293, 0.4866, 0.5289, 0.5287, 0.5283, 0.5709, 0.5308, 0.5688, 0.5317, 0.5278, 0.5293, 0.5709, 0.5308, 0.6126, 0.5351, 0.6092, 0.5357, 0.5688, 0.5317, 0.6126, 0.5351, 0.6545, 0.5405, 0.6497, 0.5407, 0.6092, 0.5357, 0.6545, 0.5405, 0.6983, 0.5462, 0.6917, 0.5459, 0.6497, 0.5407, 0.6983, 0.5462, 0.7483, 0.5513, 0.7393, 0.5507, 0.6917, 0.5459, 0.6625, 0.5228, 0.6968, 0.5246, 0.7467, 0.55, 0.6971, 0.5451, 0.6289, 0.5209, 0.6625, 0.5228, 0.6971, 0.5451, 0.6536, 0.5396, 0.5948, 0.519, 0.6289, 0.5209, 0.6536, 0.5396, 0.612, 0.5344, 0.5599, 0.5175, 0.5948, 0.519, 0.612, 0.5344, 0.5705, 0.5302, 0.5243, 0.5166, 0.5599, 0.5175, 0.5705, 0.5302, 0.5285, 0.5278, 0.4883, 0.5165, 0.5243, 0.5166, 0.5285, 0.5278, 0.4863, 0.5274, 0.4526, 0.5171, 0.4883, 0.5165, 0.4863, 0.5274, 0.4442, 0.5291, 0.4174, 0.5184, 0.4526, 0.5171, 0.4442, 0.5291, 0.4025, 0.5327, 0.383, 0.5202, 0.4174, 0.5184, 0.4025, 0.5327, 0.3611, 0.5377, 0.3493, 0.5221, 0.383, 0.5202, 0.3611, 0.5377, 0.3186, 0.5431, 0.3155, 0.524, 0.3493, 0.5221, 0.3186, 0.5431, 0.272, 0.5484, 0.2788, 0.5255, 0.3155, 0.524, 0.272, 0.5484, 0.2126, 0.5525, 0.2224, 0.5264, 0.2788, 0.5255, 0.2126, 0.5525, 0.1132, 0.5549, 0.8307, 0.5265, 1.222, 0.5264, 1.113, 0.5549, 0.9414, 0.5553, 0.7365, 0.5259, 0.8307, 0.5265, 0.9414, 0.5553, 0.8153, 0.5536, 0.6968, 0.5246, 0.7365, 0.5259, 0.8153, 0.5536, 0.7467, 0.55, 0.9793, 0.4746, 0.9948, 0.4748, 0.996, 0.476, 0.9841, 0.4759, 0.9841, 0.4759, 0.996, 0.476, 0.9972, 0.4774, 0.9891, 0.4773, 0.03496, 0.4715, 0.00955, 0.4713, 0.006186, 0.4737, 0.02325, 0.4739, 0.0755, 0.4696, 0.05776, 0.4689, 0.03496, 0.4715, 0.04957, 0.472, 0.04957, 0.472, 0.03496, 0.4715, 0.02325, 0.4739, 0.03435, 0.4742, 0.07624, 0.4705, 0.0755, 0.4696, 0.04957, 0.472, 0.05327, 0.4726, 0.05327, 0.4726, 0.04957, 0.472, 0.03435, 0.4742, 0.03836, 0.4746, 0.06712, 0.4716, 0.07624, 0.4705, 0.05327, 0.4726, 0.04887, 0.4733, 0.04887, 0.4733, 0.05327, 0.4726, 0.03836, 0.4746, 0.03625, 0.475, 0.05227, 0.4726, 0.06712, 0.4716, 0.04887, 0.4733, 0.03907, 0.4739, 0.03907, 0.4739, 0.04887, 0.4733, 0.03625, 0.475, 0.02959, 0.4755, 0.03407, 0.4734, 0.05227, 0.4726, 0.03907, 0.4739, 0.02586, 0.4744, 0.02586, 0.4744, 0.03907, 0.4739, 0.02959, 0.4755, 0.01984, 0.4758, 0.01401, 0.4738, 0.03407, 0.4734, 0.02586, 0.4744, 0.01072, 0.4747, 0.01072, 0.4747, 0.02586, 0.4744, 0.01984, 0.4758, 0.008277, 0.476, 0.9933, 0.4739, 1.014, 0.4738, 1.011, 0.4747, 0.9948, 0.4748, 0.9948, 0.4748, 1.011, 0.4747, 1.008, 0.476, 0.996, 0.476, 0.5863, 0.5157, 0.62, 0.5185, 0.6335, 0.5195, 0.5879, 0.5162, 0.5747, 0.515, 0.5991, 0.5175, 0.62, 0.5185, 0.5863, 0.5157, 0.5576, 0.5145, 0.5745, 0.5164, 0.5991, 0.5175, 0.5747, 0.515, 0.5374, 0.514, 0.5476, 0.5156, 0.5745, 0.5164, 0.5576, 0.5145, 0.5153, 0.5137, 0.5194, 0.5152, 0.5476, 0.5156, 0.5374, 0.514, 0.4926, 0.5137, 0.4907, 0.5151, 0.5194, 0.5152, 0.5153, 0.5137, 0.4702, 0.5139, 0.4622, 0.5154, 0.4907, 0.5151, 0.4926, 0.5137, 0.4492, 0.5143, 0.4348, 0.5161, 0.4622, 0.5154, 0.4702, 0.5139, 0.4308, 0.5148, 0.4092, 0.5171, 0.4348, 0.5161, 0.4492, 0.5143, 0.4169, 0.5155, 0.3868, 0.5182, 0.4092, 0.5171, 0.4308, 0.5148, 0.4111, 0.5161, 0.37, 0.5192, 0.3868, 0.5182, 0.4169, 0.5155, 0.4205, 0.5165, 0.3663, 0.52, 0.37, 0.5192, 0.4111, 0.5161, 0.4577, 0.5168, 0.4058, 0.5204, 0.3663, 0.52, 0.4205, 0.5165, 0.5214, 0.5169, 0.5532, 0.5205, 0.4058, 0.5204, 0.4577, 0.5168, 0.5702, 0.5167, 0.628, 0.5202, 0.5532, 0.5205, 0.5214, 0.5169, 0.5879, 0.5162, 0.6335, 0.5195, 0.628, 0.5202, 0.5702, 0.5167])
me_plane_002.materials.append(mat_glass)
me_plane_002.use_remesh_fix_poles = True
me_plane_002.use_remesh_preserve_attributes = False
me_plane_002.use_mirror_vertex_groups = False
me_plane_002.update()
me_plane_003 = bpy.data.meshes.new('Plane.003')
me_plane_003.from_pydata([(0.04363, -0.01807, 0.02068), (0.007152, 0.002962, -0.02494), (0.03339, -0.03339, 0.02068), (0.01807, -0.04363, 0.02068), (0.002962, 0.007152, -0.02494), (-6.067e-10, -0.04722, 0.02068), (-1.877e-09, 0.007741, -0.02494), (-0.01807, -0.04363, 0.02068), (-0.04722, -3.215e-09, 0.02068), (-0.005474, 0.005474, -0.02494), (-0.04363, 0.01807, 0.02068), (-0.01807, 0.04363, 0.02068), (0.03339, 0.03339, 0.02068), (-0.007152, -0.002962, -0.02494), (0.04722, 9.136e-10, 0.02068), (-0.005474, -0.005474, -0.02494), (-0.03339, -0.03339, 0.02068), (-0.04363, -0.01807, 0.02068), (-0.03339, 0.03339, 0.02068), (-3.234e-09, 0.04722, 0.02068), (0.01807, 0.04363, 0.02068), (0.04363, 0.01807, 0.02068), (0.007741, 9.971e-10, -0.02494), (0.005474, 0.005474, -0.02494), (-0.002962, 0.007152, -0.02494), (-0.007152, 0.002962, -0.02494), (-0.007741, 3.204e-10, -0.02494), (-0.002962, -0.007152, -0.02494), (-1.446e-09, -0.007741, -0.02494), (0.002962, -0.007152, -0.02494), (0.005474, -0.005474, -0.02494), (0.007152, -0.002962, -0.02494), (-1.253e-09, 1.032e-09, -0.02558), (0.01213, 0.005024, -0.01932), (0.005024, 0.01213, -0.01932), (-2.097e-09, 0.01313, -0.01932), (-0.009284, 0.009284, -0.01932), (-0.01213, -0.005024, -0.01932), (-0.009284, -0.009284, -0.01932), (0.01313, 9.949e-10, -0.01932), (0.009284, 0.009284, -0.01932), (-0.005024, 0.01213, -0.01932), (-0.01213, 0.005024, -0.01932), (-0.01313, -1.529e-10, -0.01932), (-0.005024, -0.01213, -0.01932), (-1.367e-09, -0.01313, -0.01932), (0.005024, -0.01213, -0.01932), (0.009284, -0.009284, -0.01932), (0.01213, -0.005024, -0.01932), (0.05037, 0.02087, 0.02388), (0.02087, 0.05037, 0.02388), (-3.791e-09, 0.05453, 0.02388), (-0.03856, 0.03856, 0.02388), (-0.05037, -0.02087, 0.02388), (-0.03856, -0.03856, 0.02388), (0.05453, 9.776e-10, 0.02388), (0.03856, 0.03856, 0.02388), (-0.02087, 0.05037, 0.02388), (-0.05037, 0.02087, 0.02388), (-0.05453, -3.789e-09, 0.02388), (-0.02087, -0.05037, 0.02388), (-7.578e-10, -0.05453, 0.02388), (0.02087, -0.05037, 0.02388), (0.03856, -0.03856, 0.02388), (0.05037, -0.02087, 0.02388), (0.02498, -0.01035, 0.02068), (0.01912, -0.01912, 0.02068), (0.01035, -0.02498, 0.02068), (3.498e-10, -0.02704, 0.02068), (-0.01035, -0.02498, 0.02068), (-0.02704, -2.197e-09, 0.02068), (-0.02498, 0.01035, 0.02068), (-0.01035, 0.02498, 0.02068), (0.01912, 0.01912, 0.02068), (0.02704, 1.672e-10, 0.02068), (-0.01912, -0.01912, 0.02068), (-0.02498, -0.01035, 0.02068), (-0.01912, 0.01912, 0.02068), (-1.155e-09, 0.02704, 0.02068), (0.01035, 0.02498, 0.02068), (0.02498, 0.01035, 0.02068), (0.0002495, -0.0001034, 0.02068), (0.000191, -0.000191, 0.02068), (0.0001034, -0.0002495, 0.02068), (1.692e-09, -0.0002701, 0.02068), (-0.0001034, -0.0002495, 0.02068), (-0.0002701, -2.508e-10, 0.02068), (-0.0002495, 0.0001034, 0.02068), (-0.0001034, 0.0002495, 0.02068), (0.000191, 0.000191, 0.02068), (0.0002701, -2.272e-10, 0.02068), (-0.000191, -0.000191, 0.02068), (-0.0002495, -0.0001034, 0.02068), (-0.000191, 0.000191, 0.02068), (1.677e-09, 0.0002701, 0.02068), (0.0001034, 0.0002495, 0.02068), (0.0002495, 0.0001034, 0.02068)], [], [(54, 53, 17, 16), (60, 54, 16, 7), (51, 50, 20, 19), (61, 60, 7, 5), (57, 51, 19, 11), (62, 61, 5, 3), (52, 57, 11, 18), (63, 62, 3, 2), (58, 52, 18, 10), (64, 63, 2, 0), (59, 58, 10, 8), (49, 55, 14, 21), (55, 64, 0, 14), (53, 59, 8, 17), (56, 49, 21, 12), (22, 1, 32), (31, 22, 32), (26, 13, 32), (1, 23, 32), (13, 15, 32), (23, 4, 32), (15, 27, 32), (4, 6, 32), (27, 28, 32), (6, 24, 32), (28, 29, 32), (24, 9, 32), (29, 30, 32), (9, 25, 32), (30, 31, 32), (25, 26, 32), (50, 56, 12, 20), (31, 48, 39, 22), (30, 47, 48, 31), (29, 46, 47, 30), (28, 45, 46, 29), (27, 44, 45, 28), (15, 38, 44, 27), (13, 37, 38, 15), (26, 43, 37, 13), (25, 42, 43, 26), (9, 36, 42, 25), (24, 41, 36, 9), (6, 35, 41, 24), (4, 34, 35, 6), (23, 40, 34, 4), (1, 33, 40, 23), (22, 39, 33, 1), (48, 64, 55, 39), (47, 63, 64, 48), (46, 62, 63, 47), (45, 61, 62, 46), (44, 60, 61, 45), (38, 54, 60, 44), (37, 53, 54, 38), (43, 59, 53, 37), (42, 58, 59, 43), (36, 52, 58, 42), (41, 57, 52, 36), (35, 51, 57, 41), (34, 50, 51, 35), (40, 56, 50, 34), (33, 49, 56, 40), (39, 55, 49, 33), (11, 72, 77, 18), (20, 79, 78, 19), (10, 71, 70, 8), (5, 68, 67, 3), (7, 69, 68, 5), (14, 74, 80, 21), (21, 80, 73, 12), (2, 66, 65, 0), (3, 67, 66, 2), (18, 77, 71, 10), (8, 70, 76, 17), (16, 75, 69, 7), (19, 78, 72, 11), (12, 73, 79, 20), (17, 76, 75, 16), (65, 81, 90, 74), (79, 95, 94, 78), (77, 93, 87, 71), (80, 96, 89, 73), (78, 94, 88, 72), (66, 82, 81, 65), (67, 83, 82, 66), (68, 84, 83, 67), (69, 85, 84, 68), (75, 91, 85, 69), (76, 92, 91, 75), (70, 86, 92, 76), (71, 87, 86, 70), (73, 89, 95, 79), (72, 88, 93, 77), (74, 90, 96, 80), (0, 65, 74, 14)])
me_plane_003.polygons.foreach_set('use_smooth', [True] * 96)
_k = {(4, 6): 0.41961, (13, 15): 0.41961, (25, 26): 0.41961, (27, 28): 0.41961, (28, 29): 0.41961, (29, 30): 0.41961, (30, 31): 0.41961, (22, 31): 0.41961, (1, 22): 0.41961, (1, 23): 0.41961, (4, 23): 0.41961, (6, 24): 0.41961, (9, 24): 0.41961, (9, 25): 0.41961, (13, 26): 0.41961, (15, 27): 0.41961, (55, 64): 1.0, (63, 64): 1.0, (62, 63): 1.0, (61, 62): 1.0, (60, 61): 1.0, (54, 60): 1.0, (53, 54): 1.0, (53, 59): 1.0, (58, 59): 1.0, (52, 58): 1.0, (52, 57): 1.0, (51, 57): 1.0, (50, 51): 1.0, (50, 56): 1.0, (49, 56): 1.0, (49, 55): 1.0}
me_plane_003.attributes.new('crease_edge', 'FLOAT', 'EDGE').data.foreach_set('value', [_k.get((min(e.vertices), max(e.vertices)), 0.0) for e in me_plane_003.edges])
_uv = me_plane_003.uv_layers.new(name='UVMap')
_uv.uv.foreach_set('vector', [0.4815, 0.4995, 0.4248, 0.5009, 0.4248, 0.5008, 0.4815, 0.4995, 0.5386, 0.4998, 0.4815, 0.4995, 0.4815, 0.4995, 0.5386, 0.4998, 0.1358, 0.5199, 0.05769, 0.5219, 0.05769, 0.519, 0.1358, 0.5172, 0.5948, 0.5018, 0.5386, 0.4998, 0.5386, 0.4998, 0.5948, 0.5015, 0.2025, 0.5165, 0.1358, 0.5199, 0.1358, 0.5172, 0.2025, 0.5143, 0.6495, 0.5051, 0.5948, 0.5018, 0.5948, 0.5015, 0.6495, 0.5045, 0.261, 0.5123, 0.2025, 0.5165, 0.2025, 0.5143, 0.261, 0.5106, 0.7034, 0.5094, 0.6495, 0.5051, 0.6495, 0.5045, 0.7034, 0.5081, 0.3156, 0.5078, 0.261, 0.5123, 0.261, 0.5106, 0.3156, 0.5068, 0.7589, 0.5138, 0.7034, 0.5094, 0.7034, 0.5081, 0.7589, 0.512, 0.3696, 0.5038, 0.3156, 0.5078, 0.3156, 0.5068, 0.3696, 0.5033, 0.8904, 0.5208, 0.8198, 0.5178, 0.8198, 0.5154, 0.8904, 0.518, 0.8198, 0.5178, 0.7589, 0.5138, 0.7589, 0.512, 0.8198, 0.5154, 0.4248, 0.5009, 0.3696, 0.5038, 0.3696, 0.5033, 0.4248, 0.5008, 0.9721, 0.5222, 0.8904, 0.5208, 0.8904, 0.518, 0.9721, 0.5192, 0.9375, 0.4897, 0.9637, 0.4901, 1.0, 0.4885, 0.9133, 0.4891, 0.9375, 0.4897, 1.0, 0.4885, 1.124, 0.4877, 1.115, 0.4873, 1.0, 0.4885, 0.9637, 0.4901, 0.991, 0.4903, 1.0, 0.4885, 1.115, 0.4873, 1.043, 0.4871, 1.0, 0.4885, 0.991, 0.4903, 1.019, 0.4903, 1.0, 0.4885, 1.043, 0.4871, 0.9201, 0.4871, 1.0, 0.4885, 1.019, 0.4903, 1.046, 0.49, 1.0, 0.4885, 0.9201, 0.4871, 0.8781, 0.4874, 1.0, 0.4885, 1.046, 0.49, 1.071, 0.4895, 1.0, 0.4885, 0.8781, 0.4874, 0.8781, 0.4879, 1.0, 0.4885, 1.071, 0.4895, 1.095, 0.4889, 1.0, 0.4885, 0.8781, 0.4879, 0.8925, 0.4885, 1.0, 0.4885, 1.095, 0.4889, 1.113, 0.4883, 1.0, 0.4885, 0.8925, 0.4885, 0.9133, 0.4891, 1.0, 0.4885, 1.113, 0.4883, 1.124, 0.4877, 1.0, 0.4885, 1.058, 0.5219, 0.9721, 0.5222, 0.9721, 0.5192, 1.058, 0.519, 0.9133, 0.4891, 0.8655, 0.492, 0.9056, 0.4929, 0.9375, 0.4897, 0.8925, 0.4885, 0.8247, 0.4909, 0.8655, 0.492, 0.9133, 0.4891, 0.8781, 0.4879, 0.7803, 0.4899, 0.8247, 0.4909, 0.8925, 0.4885, 0.8781, 0.4874, 0.7243, 0.4891, 0.7803, 0.4899, 0.8781, 0.4879, 0.9201, 0.4871, 0.6265, 0.4886, 0.7243, 0.4891, 0.8781, 0.4874, 1.043, 0.4871, 0.4327, 0.4885, 0.6265, 0.4886, 0.9201, 0.4871, 0.1146, 0.4873, 0.3023, 0.4888, 0.4327, 0.4885, 0.04343, 0.4871, 0.1243, 0.4877, 0.2373, 0.4895, 0.3023, 0.4888, 0.1146, 0.4873, 0.1135, 0.4883, 0.1903, 0.4905, 0.2373, 0.4895, 0.1243, 0.4877, 0.09453, 0.4889, 0.1487, 0.4916, 0.1903, 0.4905, 0.1135, 0.4883, 0.07134, 0.4895, 0.1085, 0.4926, 0.1487, 0.4916, 0.09453, 0.4889, 0.04569, 0.49, 0.06832, 0.4934, 0.1085, 0.4926, 0.07134, 0.4895, 0.01864, 0.4903, 0.02767, 0.4939, 0.06832, 0.4934, 0.04569, 0.49, 0.991, 0.4903, 0.9867, 0.494, 1.028, 0.4939, 1.019, 0.4903, 0.9637, 0.4901, 0.9459, 0.4936, 0.9867, 0.494, 0.991, 0.4903, 0.9375, 0.4897, 0.9056, 0.4929, 0.9459, 0.4936, 0.9637, 0.4901, 0.8655, 0.492, 0.7589, 0.5138, 0.8198, 0.5178, 0.9056, 0.4929, 0.8247, 0.4909, 0.7034, 0.5094, 0.7589, 0.5138, 0.8655, 0.492, 0.7803, 0.4899, 0.6495, 0.5051, 0.7034, 0.5094, 0.8247, 0.4909, 0.7243, 0.4891, 0.5948, 0.5018, 0.6495, 0.5051, 0.7803, 0.4899, 0.6265, 0.4886, 0.5386, 0.4998, 0.5948, 0.5018, 0.7243, 0.4891, 0.4327, 0.4885, 0.4815, 0.4995, 0.5386, 0.4998, 0.6265, 0.4886, 0.3023, 0.4888, 0.4248, 0.5009, 0.4815, 0.4995, 0.4327, 0.4885, 0.2373, 0.4895, 0.3696, 0.5038, 0.4248, 0.5009, 0.3023, 0.4888, 0.1903, 0.4905, 0.3156, 0.5078, 0.3696, 0.5038, 0.2373, 0.4895, 0.1487, 0.4916, 0.261, 0.5123, 0.3156, 0.5078, 0.1903, 0.4905, 0.1085, 0.4926, 0.2025, 0.5165, 0.261, 0.5123, 0.1487, 0.4916, 0.06832, 0.4934, 0.1358, 0.5199, 0.2025, 0.5165, 0.1085, 0.4926, 0.02767, 0.4939, 0.05769, 0.5219, 0.1358, 0.5199, 0.06832, 0.4934, 0.9867, 0.494, 0.9721, 0.5222, 1.058, 0.5219, 1.028, 0.4939, 0.9459, 0.4936, 0.8904, 0.5208, 0.9721, 0.5222, 0.9867, 0.494, 0.9056, 0.4929, 0.8198, 0.5178, 0.8904, 0.5208, 0.9459, 0.4936, 0.2025, 0.5143, 0.2025, 0.5143, 0.261, 0.5106, 0.261, 0.5106, 0.05769, 0.519, 0.05769, 0.519, 0.1358, 0.5172, 0.1358, 0.5172, 0.3156, 0.5068, 0.3156, 0.5068, 0.3696, 0.5033, 0.3696, 0.5033, 0.5948, 0.5015, 0.5948, 0.5015, 0.6495, 0.5045, 0.6495, 0.5045, 0.5386, 0.4998, 0.5386, 0.4998, 0.5948, 0.5015, 0.5948, 0.5015, 0.8198, 0.5154, 0.8198, 0.5154, 0.8904, 0.518, 0.8904, 0.518, 0.8904, 0.518, 0.8904, 0.518, 0.9721, 0.5192, 0.9721, 0.5192, 0.7034, 0.5081, 0.7034, 0.5081, 0.7589, 0.512, 0.7589, 0.512, 0.6495, 0.5045, 0.6495, 0.5045, 0.7034, 0.5081, 0.7034, 0.5081, 0.261, 0.5106, 0.261, 0.5106, 0.3156, 0.5068, 0.3156, 0.5068, 0.3696, 0.5033, 0.3696, 0.5033, 0.4248, 0.5008, 0.4248, 0.5008, 0.4815, 0.4995, 0.4815, 0.4995, 0.5386, 0.4998, 0.5386, 0.4998, 0.1358, 0.5172, 0.1358, 0.5172, 0.2025, 0.5143, 0.2025, 0.5143, 0.9721, 0.5192, 0.9721, 0.5192, 1.058, 0.519, 1.058, 0.519, 0.4248, 0.5008, 0.4248, 0.5008, 0.4815, 0.4995, 0.4815, 0.4995, 0.7589, 0.512, 0.7589, 0.512, 0.8198, 0.5154, 0.8198, 0.5154, 0.05769, 0.519, 0.05769, 0.519, 0.1358, 0.5172, 0.1358, 0.5172, 0.261, 0.5106, 0.261, 0.5106, 0.3156, 0.5068, 0.3156, 0.5068, 0.8904, 0.518, 0.8904, 0.518, 0.9721, 0.5192, 0.9721, 0.5192, 0.1358, 0.5172, 0.1358, 0.5172, 0.2025, 0.5143, 0.2025, 0.5143, 0.7034, 0.5081, 0.7034, 0.5081, 0.7589, 0.512, 0.7589, 0.512, 0.6495, 0.5045, 0.6495, 0.5045, 0.7034, 0.5081, 0.7034, 0.5081, 0.5948, 0.5015, 0.5948, 0.5015, 0.6495, 0.5045, 0.6495, 0.5045, 0.5386, 0.4998, 0.5386, 0.4998, 0.5948, 0.5015, 0.5948, 0.5015, 0.4815, 0.4995, 0.4815, 0.4995, 0.5386, 0.4998, 0.5386, 0.4998, 0.4248, 0.5008, 0.4248, 0.5008, 0.4815, 0.4995, 0.4815, 0.4995, 0.3696, 0.5033, 0.3696, 0.5033, 0.4248, 0.5008, 0.4248, 0.5008, 0.3156, 0.5068, 0.3156, 0.5068, 0.3696, 0.5033, 0.3696, 0.5033, 0.9721, 0.5192, 0.9721, 0.5192, 1.058, 0.519, 1.058, 0.519, 0.2025, 0.5143, 0.2025, 0.5143, 0.261, 0.5106, 0.261, 0.5106, 0.8198, 0.5154, 0.8198, 0.5154, 0.8904, 0.518, 0.8904, 0.518, 0.7589, 0.512, 0.7589, 0.512, 0.8198, 0.5154, 0.8198, 0.5154])
me_plane_003.materials.append(mat_martini_001)
me_plane_003.use_remesh_fix_poles = True
me_plane_003.use_remesh_preserve_attributes = False
me_plane_003.use_mirror_vertex_groups = False
me_plane_003.update()
me_sphere_001 = bpy.data.meshes.new('Sphere.001')
me_sphere_001.from_pydata([(-0.0005339, -0.00392, 0.01167), (0.000606, 0.000921, 0.01141), (0.001654, 0.005622, 0.009413), (0.002449, 0.009467, 0.005982), (0.002858, 0.01247, -0.00295), (-0.0004866, -0.009019, 0.009183), (0.002295, -0.004915, 0.01106), (0.004302, -0.0003789, 0.01062), (0.005654, 0.004215, 0.008556), (0.006145, 0.008167, 0.005191), (0.005701, 0.01088, 0.001036), (0.004389, 0.01193, -0.003278), (0.0004789, -0.009649, 0.008519), (0.004515, -0.006363, 0.009538), (0.007202, -0.002272, 0.008624), (0.008793, 0.002166, 0.006397), (0.009046, 0.006274, 0.003196), (0.007921, 0.009427, -0.0004913), (0.00559, 0.01114, -0.004104), (0.001033, -0.01038, 0.007555), (0.005788, -0.008045, 0.007322), (0.008866, -0.004469, 0.005729), (0.01059, -0.0002123, 0.003264), (0.01071, 0.004077, 0.0003015), (0.009194, 0.007745, -0.002707), (0.006279, 0.01023, -0.005303), (0.00109, -0.0111, 0.006439), (0.005921, -0.009704, 0.004756), (0.00904, -0.006636, 0.002376), (0.01078, -0.002558, -0.0003661), (0.01088, 0.001909, -0.003052), (0.009327, 0.006086, -0.005273), (0.006351, 0.009336, -0.006692), (0.0006435, -0.0117, 0.00534), (0.004893, -0.01109, 0.002228), (0.007697, -0.008444, -0.0009265), (0.009329, -0.004515, -0.00394), (0.00954, 0.0001015, -0.006354), (0.008299, 0.004702, -0.007801), (0.005795, 0.008588, -0.00806), (-0.0002402, -0.01209, 0.004425), (0.002861, -0.01199, 0.0001252), (0.005042, -0.009617, -0.003674), (0.006455, -0.005784, -0.006915), (0.006885, -0.001071, -0.009102), (0.006267, 0.003805, -0.009904), (0.004695, 0.008102, -0.009198), (-0.001426, -0.01221, 0.003835), (0.0001344, -0.01226, -0.001234), (0.001479, -0.009976, -0.00545), (0.002599, -0.006173, -0.008836), (0.003322, -0.00143, -0.01088), (0.003541, 0.00353, -0.01126), (0.00322, 0.007953, -0.009933), (-0.002734, -0.01204, 0.003657), (-0.002872, -0.01187, -0.001641), (-0.002449, -0.009467, -0.005982), (-0.001654, -0.005622, -0.009413), (-0.000606, -0.000921, -0.01141), (0.0005339, 0.00392, -0.01167), (0.001592, 0.008164, -0.01015), (-0.003964, -0.01161, 0.003921), (-0.005701, -0.01088, -0.001036), (-0.006145, -0.008167, -0.005191), (-0.005654, -0.004215, -0.008556), (-0.004302, 0.0003789, -0.01062), (-0.002295, 0.004915, -0.01106), (6.155e-05, 0.008703, -0.009826), (-0.004929, -0.01098, 0.004585), (-0.007921, -0.009427, 0.0004913), (-0.009046, -0.006274, -0.003196), (-0.008793, -0.002166, -0.006397), (-0.007202, 0.002272, -0.008624), (-0.004515, 0.006363, -0.009538), (-0.00114, 0.009486, -0.009), (-0.005483, -0.01025, 0.005548), (-0.009194, -0.007745, 0.002707), (-0.01071, -0.004077, -0.0003015), (-0.01059, 0.0002123, -0.003264), (-0.008866, 0.004469, -0.005729), (-0.005788, 0.008045, -0.007322), (-0.001829, 0.0104, -0.007801), (-0.005541, -0.009529, 0.006664), (-0.009327, -0.006086, 0.005273), (-0.01088, -0.001909, 0.003052), (-0.01078, 0.002558, 0.0003661), (-0.00904, 0.006636, -0.002376), (-0.005921, 0.009704, -0.004756), (-0.001901, 0.01129, -0.006412), (-0.005094, -0.008927, 0.007763), (-0.008299, -0.004702, 0.007801), (-0.00954, -0.0001015, 0.006354), (-0.009329, 0.004515, 0.00394), (-0.007697, 0.008444, 0.0009265), (-0.004893, 0.01109, -0.002228), (-0.001345, 0.01204, -0.005044), (-0.00421, -0.008537, 0.008678), (-0.006267, -0.003805, 0.009904), (-0.006885, 0.001071, 0.009102), (-0.006455, 0.005784, 0.006915), (-0.005042, 0.009617, 0.003674), (-0.002861, 0.01199, -0.0001252), (-0.000245, 0.01253, -0.003906), (-0.003024, -0.008417, 0.009269), (-0.003541, -0.00353, 0.01126), (-0.003322, 0.00143, 0.01088), (-0.002599, 0.006173, 0.008836), (-0.001479, 0.009976, 0.00545), (-0.0001344, 0.01226, 0.001234), (0.001231, 0.01268, -0.00317), (-0.001717, -0.008587, 0.009446), (0.002872, 0.01187, 0.001641), (0.002409, 0.01117, -0.007092), (0.001428, -0.007461, 0.008314), (0.002825, -0.008364, 0.007435), (0.003595, -0.009332, 0.006245), (0.003621, -0.01022, 0.004926), (0.002899, -0.01088, 0.003678), (0.001539, -0.01123, 0.002691), (-0.0002523, -0.01121, 0.002115), (-0.002202, -0.01081, 0.002039), (-0.004013, -0.01011, 0.002473), (-0.00541, -0.009208, 0.003352), (-0.00618, -0.00824, 0.004542), (-0.006206, -0.007356, 0.005861), (-0.005484, -0.006689, 0.007109), (-0.004124, -0.006342, 0.008096), (-0.002333, -0.006366, 0.008672), (-0.002282, -0.009444, 0.00539), (-0.0003833, -0.006759, 0.008748)], [], [(1, 0, 6, 7), (54, 47, 119, 120), (112, 4, 11), (111, 3, 9, 10), (2, 1, 7, 8), (0, 110, 5, 6), (4, 111, 10, 11), (3, 2, 8, 9), (10, 9, 16, 17), (8, 7, 14, 15), (6, 5, 12, 13), (11, 10, 17, 18), (9, 8, 15, 16), (7, 6, 13, 14), (12, 5, 113, 114), (112, 11, 18), (18, 17, 24, 25), (16, 15, 22, 23), (14, 13, 20, 21), (75, 68, 122, 123), (112, 18, 25), (17, 16, 23, 24), (15, 14, 21, 22), (13, 12, 19, 20), (23, 22, 29, 30), (21, 20, 27, 28), (47, 40, 118, 119), (112, 25, 32), (24, 23, 30, 31), (22, 21, 28, 29), (20, 19, 26, 27), (25, 24, 31, 32), (112, 32, 39), (31, 30, 37, 38), (29, 28, 35, 36), (27, 26, 33, 34), (32, 31, 38, 39), (30, 29, 36, 37), (28, 27, 34, 35), (19, 12, 114, 115), (36, 35, 42, 43), (34, 33, 40, 41), (39, 38, 45, 46), (37, 36, 43, 44), (35, 34, 41, 42), (82, 75, 123, 124), (112, 39, 46), (38, 37, 44, 45), (46, 45, 52, 53), (44, 43, 50, 51), (42, 41, 48, 49), (40, 33, 117, 118), (112, 46, 53), (45, 44, 51, 52), (43, 42, 49, 50), (41, 40, 47, 48), (49, 48, 55, 56), (103, 96, 126, 127), (112, 53, 60), (52, 51, 58, 59), (50, 49, 56, 57), (48, 47, 54, 55), (53, 52, 59, 60), (51, 50, 57, 58), (112, 60, 67), (59, 58, 65, 66), (57, 56, 63, 64), (55, 54, 61, 62), (60, 59, 66, 67), (58, 57, 64, 65), (56, 55, 62, 63), (68, 61, 121, 122), (62, 61, 68, 69), (67, 66, 73, 74), (65, 64, 71, 72), (63, 62, 69, 70), (61, 54, 120, 121), (112, 67, 74), (66, 65, 72, 73), (64, 63, 70, 71), (74, 73, 80, 81), (72, 71, 78, 79), (70, 69, 76, 77), (33, 26, 116, 117), (112, 74, 81), (73, 72, 79, 80), (71, 70, 77, 78), (69, 68, 75, 76), (26, 19, 115, 116), (112, 81, 88), (80, 79, 86, 87), (78, 77, 84, 85), (76, 75, 82, 83), (81, 80, 87, 88), (79, 78, 85, 86), (77, 76, 83, 84), (87, 86, 93, 94), (85, 84, 91, 92), (83, 82, 89, 90), (88, 87, 94, 95), (86, 85, 92, 93), (84, 83, 90, 91), (110, 103, 127, 129), (112, 88, 95), (95, 94, 101, 102), (93, 92, 99, 100), (91, 90, 97, 98), (89, 82, 124, 125), (112, 95, 102), (94, 93, 100, 101), (92, 91, 98, 99), (90, 89, 96, 97), (100, 99, 106, 107), (98, 97, 104, 105), (5, 110, 129, 113), (112, 102, 109), (101, 100, 107, 108), (99, 98, 105, 106), (97, 96, 103, 104), (102, 101, 108, 109), (112, 109, 4), (108, 107, 3, 111), (106, 105, 1, 2), (104, 103, 110, 0), (109, 108, 111, 4), (107, 106, 2, 3), (105, 104, 0, 1), (96, 89, 125, 126), (129, 128, 113), (113, 128, 114), (114, 128, 115), (115, 128, 116), (116, 128, 117), (117, 128, 118), (118, 128, 119), (119, 128, 120), (120, 128, 121), (121, 128, 122), (122, 128, 123), (123, 128, 124), (124, 128, 125), (125, 128, 126), (126, 128, 127), (127, 128, 129)])
me_sphere_001.polygons.foreach_set('use_smooth', [True] * 144)
me_sphere_001.polygons.foreach_set('material_index', [0, 0, 0, 0, 0, 0, 0, 0, 0, 0, 0, 0, 0, 0, 0, 0, 0, 0, 0, 0, 0, 0, 0, 0, 0, 0, 0, 0, 0, 0, 0, 0, 0, 0, 0, 0, 0, 0, 0, 0, 0, 0, 0, 0, 0, 0, 0, 0, 0, 0, 0, 0, 0, 0, 0, 0, 0, 0, 0, 0, 0, 0, 0, 0, 0, 0, 0, 0, 0, 0, 0, 0, 0, 0, 0, 0, 0, 0, 0, 0, 0, 0, 0, 0, 0, 0, 0, 0, 0, 0, 0, 0, 0, 0, 0, 0, 0, 0, 0, 0, 0, 0, 0, 0, 0, 0, 0, 0, 0, 0, 0, 0, 0, 0, 0, 0, 0, 0, 0, 0, 0, 0, 0, 0, 0, 0, 0, 0, 1, 1, 1, 1, 1, 1, 1, 1, 1, 1, 1, 1, 1, 1, 1, 1])
_k = {(113, 114): 1.0, (114, 115): 1.0, (115, 116): 1.0, (116, 117): 1.0, (117, 118): 1.0, (118, 119): 1.0, (119, 120): 1.0, (120, 121): 1.0, (121, 122): 1.0, (122, 123): 1.0, (123, 124): 1.0, (124, 125): 1.0, (125, 126): 1.0, (126, 127): 1.0, (127, 129): 1.0, (113, 129): 1.0}
me_sphere_001.attributes.new('crease_edge', 'FLOAT', 'EDGE').data.foreach_set('value', [_k.get((min(e.vertices), max(e.vertices)), 0.0) for e in me_sphere_001.edges])
_uv = me_sphere_001.uv_layers.new(name='UVMap')
_uv.uv.foreach_set('vector', [0.75, 0.625, 0.75, 0.75, 0.6875, 0.75, 0.6875, 0.625, 0.25, 0.875, 0.3125, 0.875, 0.3125, 0.875, 0.25, 0.875, 0.7188, 0.0, 0.75, 0.125, 0.6875, 0.125, 0.75, 0.25, 0.75, 0.375, 0.6875, 0.375, 0.6875, 0.25, 0.75, 0.5, 0.75, 0.625, 0.6875, 0.625, 0.6875, 0.5, 0.75, 0.75, 0.75, 0.875, 0.6875, 0.875, 0.6875, 0.75, 0.75, 0.125, 0.75, 0.25, 0.6875, 0.25, 0.6875, 0.125, 0.75, 0.375, 0.75, 0.5, 0.6875, 0.5, 0.6875, 0.375, 0.6875, 0.25, 0.6875, 0.375, 0.625, 0.375, 0.625, 0.25, 0.6875, 0.5, 0.6875, 0.625, 0.625, 0.625, 0.625, 0.5, 0.6875, 0.75, 0.6875, 0.875, 0.625, 0.875, 0.625, 0.75, 0.6875, 0.125, 0.6875, 0.25, 0.625, 0.25, 0.625, 0.125, 0.6875, 0.375, 0.6875, 0.5, 0.625, 0.5, 0.625, 0.375, 0.6875, 0.625, 0.6875, 0.75, 0.625, 0.75, 0.625, 0.625, 0.625, 0.875, 0.6875, 0.875, 0.6875, 0.875, 0.625, 0.875, 0.6563, 0.0, 0.6875, 0.125, 0.625, 0.125, 0.625, 0.125, 0.625, 0.25, 0.5625, 0.25, 0.5625, 0.125, 0.625, 0.375, 0.625, 0.5, 0.5625, 0.5, 0.5625, 0.375, 0.625, 0.625, 0.625, 0.75, 0.5625, 0.75, 0.5625, 0.625, 0.0625, 0.875, 0.125, 0.875, 0.125, 0.875, 0.0625, 0.875, 0.5938, 0.0, 0.625, 0.125, 0.5625, 0.125, 0.625, 0.25, 0.625, 0.375, 0.5625, 0.375, 0.5625, 0.25, 0.625, 0.5, 0.625, 0.625, 0.5625, 0.625, 0.5625, 0.5, 0.625, 0.75, 0.625, 0.875, 0.5625, 0.875, 0.5625, 0.75, 0.5625, 0.375, 0.5625, 0.5, 0.5, 0.5, 0.5, 0.375, 0.5625, 0.625, 0.5625, 0.75, 0.5, 0.75, 0.5, 0.625, 0.3125, 0.875, 0.375, 0.875, 0.375, 0.875, 0.3125, 0.875, 0.5313, 0.0, 0.5625, 0.125, 0.5, 0.125, 0.5625, 0.25, 0.5625, 0.375, 0.5, 0.375, 0.5, 0.25, 0.5625, 0.5, 0.5625, 0.625, 0.5, 0.625, 0.5, 0.5, 0.5625, 0.75, 0.5625, 0.875, 0.5, 0.875, 0.5, 0.75, 0.5625, 0.125, 0.5625, 0.25, 0.5, 0.25, 0.5, 0.125, 0.4688, 0.0, 0.5, 0.125, 0.4375, 0.125, 0.5, 0.25, 0.5, 0.375, 0.4375, 0.375, 0.4375, 0.25, 0.5, 0.5, 0.5, 0.625, 0.4375, 0.625, 0.4375, 0.5, 0.5, 0.75, 0.5, 0.875, 0.4375, 0.875, 0.4375, 0.75, 0.5, 0.125, 0.5, 0.25, 0.4375, 0.25, 0.4375, 0.125, 0.5, 0.375, 0.5, 0.5, 0.4375, 0.5, 0.4375, 0.375, 0.5, 0.625, 0.5, 0.75, 0.4375, 0.75, 0.4375, 0.625, 0.5625, 0.875, 0.625, 0.875, 0.625, 0.875, 0.5625, 0.875, 0.4375, 0.5, 0.4375, 0.625, 0.375, 0.625, 0.375, 0.5, 0.4375, 0.75, 0.4375, 0.875, 0.375, 0.875, 0.375, 0.75, 0.4375, 0.125, 0.4375, 0.25, 0.375, 0.25, 0.375, 0.125, 0.4375, 0.375, 0.4375, 0.5, 0.375, 0.5, 0.375, 0.375, 0.4375, 0.625, 0.4375, 0.75, 0.375, 0.75, 0.375, 0.625, 0.0, 0.875, 0.0625, 0.875, 0.0625, 0.875, 0.0, 0.875, 0.4063, 0.0, 0.4375, 0.125, 0.375, 0.125, 0.4375, 0.25, 0.4375, 0.375, 0.375, 0.375, 0.375, 0.25, 0.375, 0.125, 0.375, 0.25, 0.3125, 0.25, 0.3125, 0.125, 0.375, 0.375, 0.375, 0.5, 0.3125, 0.5, 0.3125, 0.375, 0.375, 0.625, 0.375, 0.75, 0.3125, 0.75, 0.3125, 0.625, 0.375, 0.875, 0.4375, 0.875, 0.4375, 0.875, 0.375, 0.875, 0.3438, 0.0, 0.375, 0.125, 0.3125, 0.125, 0.375, 0.25, 0.375, 0.375, 0.3125, 0.375, 0.3125, 0.25, 0.375, 0.5, 0.375, 0.625, 0.3125, 0.625, 0.3125, 0.5, 0.375, 0.75, 0.375, 0.875, 0.3125, 0.875, 0.3125, 0.75, 0.3125, 0.625, 0.3125, 0.75, 0.25, 0.75, 0.25, 0.625, 0.8125, 0.875, 0.875, 0.875, 0.875, 0.875, 0.8125, 0.875, 0.2812, 0.0, 0.3125, 0.125, 0.25, 0.125, 0.3125, 0.25, 0.3125, 0.375, 0.25, 0.375, 0.25, 0.25, 0.3125, 0.5, 0.3125, 0.625, 0.25, 0.625, 0.25, 0.5, 0.3125, 0.75, 0.3125, 0.875, 0.25, 0.875, 0.25, 0.75, 0.3125, 0.125, 0.3125, 0.25, 0.25, 0.25, 0.25, 0.125, 0.3125, 0.375, 0.3125, 0.5, 0.25, 0.5, 0.25, 0.375, 0.2187, 0.0, 0.25, 0.125, 0.1875, 0.125, 0.25, 0.25, 0.25, 0.375, 0.1875, 0.375, 0.1875, 0.25, 0.25, 0.5, 0.25, 0.625, 0.1875, 0.625, 0.1875, 0.5, 0.25, 0.75, 0.25, 0.875, 0.1875, 0.875, 0.1875, 0.75, 0.25, 0.125, 0.25, 0.25, 0.1875, 0.25, 0.1875, 0.125, 0.25, 0.375, 0.25, 0.5, 0.1875, 0.5, 0.1875, 0.375, 0.25, 0.625, 0.25, 0.75, 0.1875, 0.75, 0.1875, 0.625, 0.125, 0.875, 0.1875, 0.875, 0.1875, 0.875, 0.125, 0.875, 0.1875, 0.75, 0.1875, 0.875, 0.125, 0.875, 0.125, 0.75, 0.1875, 0.125, 0.1875, 0.25, 0.125, 0.25, 0.125, 0.125, 0.1875, 0.375, 0.1875, 0.5, 0.125, 0.5, 0.125, 0.375, 0.1875, 0.625, 0.1875, 0.75, 0.125, 0.75, 0.125, 0.625, 0.1875, 0.875, 0.25, 0.875, 0.25, 0.875, 0.1875, 0.875, 0.1562, 0.0, 0.1875, 0.125, 0.125, 0.125, 0.1875, 0.25, 0.1875, 0.375, 0.125, 0.375, 0.125, 0.25, 0.1875, 0.5, 0.1875, 0.625, 0.125, 0.625, 0.125, 0.5, 0.125, 0.125, 0.125, 0.25, 0.0625, 0.25, 0.0625, 0.125, 0.125, 0.375, 0.125, 0.5, 0.0625, 0.5, 0.0625, 0.375, 0.125, 0.625, 0.125, 0.75, 0.0625, 0.75, 0.0625, 0.625, 0.4375, 0.875, 0.5, 0.875, 0.5, 0.875, 0.4375, 0.875, 0.09375, 0.0, 0.125, 0.125, 0.0625, 0.125, 0.125, 0.25, 0.125, 0.375, 0.0625, 0.375, 0.0625, 0.25, 0.125, 0.5, 0.125, 0.625, 0.0625, 0.625, 0.0625, 0.5, 0.125, 0.75, 0.125, 0.875, 0.0625, 0.875, 0.0625, 0.75, 0.5, 0.875, 0.5625, 0.875, 0.5625, 0.875, 0.5, 0.875, 0.03125, 0.0, 0.0625, 0.125, 0.0, 0.125, 0.0625, 0.25, 0.0625, 0.375, 0.0, 0.375, 0.0, 0.25, 0.0625, 0.5, 0.0625, 0.625, 0.0, 0.625, 0.0, 0.5, 0.0625, 0.75, 0.0625, 0.875, 0.0, 0.875, 0.0, 0.75, 0.0625, 0.125, 0.0625, 0.25, 0.0, 0.25, 0.0, 0.125, 0.0625, 0.375, 0.0625, 0.5, 0.0, 0.5, 0.0, 0.375, 0.0625, 0.625, 0.0625, 0.75, 0.0, 0.75, 0.0, 0.625, 1.0, 0.25, 1.0, 0.375, 0.9375, 0.375, 0.9375, 0.25, 1.0, 0.5, 1.0, 0.625, 0.9375, 0.625, 0.9375, 0.5, 1.0, 0.75, 1.0, 0.875, 0.9375, 0.875, 0.9375, 0.75, 1.0, 0.125, 1.0, 0.25, 0.9375, 0.25, 0.9375, 0.125, 1.0, 0.375, 1.0, 0.5, 0.9375, 0.5, 0.9375, 0.375, 1.0, 0.625, 1.0, 0.75, 0.9375, 0.75, 0.9375, 0.625, 0.75, 0.875, 0.8125, 0.875, 0.8125, 0.875, 0.75, 0.875, 0.9687, 0.0, 1.0, 0.125, 0.9375, 0.125, 0.9375, 0.125, 0.9375, 0.25, 0.875, 0.25, 0.875, 0.125, 0.9375, 0.375, 0.9375, 0.5, 0.875, 0.5, 0.875, 0.375, 0.9375, 0.625, 0.9375, 0.75, 0.875, 0.75, 0.875, 0.625, 0.9375, 0.875, 1.0, 0.875, 1.0, 0.875, 0.9375, 0.875, 0.9062, 0.0, 0.9375, 0.125, 0.875, 0.125, 0.9375, 0.25, 0.9375, 0.375, 0.875, 0.375, 0.875, 0.25, 0.9375, 0.5, 0.9375, 0.625, 0.875, 0.625, 0.875, 0.5, 0.9375, 0.75, 0.9375, 0.875, 0.875, 0.875, 0.875, 0.75, 0.875, 0.375, 0.875, 0.5, 0.8125, 0.5, 0.8125, 0.375, 0.875, 0.625, 0.875, 0.75, 0.8125, 0.75, 0.8125, 0.625, 0.6875, 0.875, 0.75, 0.875, 0.75, 0.875, 0.6875, 0.875, 0.8437, 0.0, 0.875, 0.125, 0.8125, 0.125, 0.875, 0.25, 0.875, 0.375, 0.8125, 0.375, 0.8125, 0.25, 0.875, 0.5, 0.875, 0.625, 0.8125, 0.625, 0.8125, 0.5, 0.875, 0.75, 0.875, 0.875, 0.8125, 0.875, 0.8125, 0.75, 0.875, 0.125, 0.875, 0.25, 0.8125, 0.25, 0.8125, 0.125, 0.7812, 0.0, 0.8125, 0.125, 0.75, 0.125, 0.8125, 0.25, 0.8125, 0.375, 0.75, 0.375, 0.75, 0.25, 0.8125, 0.5, 0.8125, 0.625, 0.75, 0.625, 0.75, 0.5, 0.8125, 0.75, 0.8125, 0.875, 0.75, 0.875, 0.75, 0.75, 0.8125, 0.125, 0.8125, 0.25, 0.75, 0.25, 0.75, 0.125, 0.8125, 0.375, 0.8125, 0.5, 0.75, 0.5, 0.75, 0.375, 0.8125, 0.625, 0.8125, 0.75, 0.75, 0.75, 0.75, 0.625, 0.875, 0.875, 0.9375, 0.875, 0.9375, 0.875, 0.875, 0.875, 0.75, 0.875, 0.7187, 1.0, 0.6875, 0.875, 0.6875, 0.875, 0.6562, 1.0, 0.625, 0.875, 0.625, 0.875, 0.5938, 1.0, 0.5625, 0.875, 0.5625, 0.875, 0.5313, 1.0, 0.5, 0.875, 0.5, 0.875, 0.4688, 1.0, 0.4375, 0.875, 0.4375, 0.875, 0.4063, 1.0, 0.375, 0.875, 0.375, 0.875, 0.3438, 1.0, 0.3125, 0.875, 0.3125, 0.875, 0.2812, 1.0, 0.25, 0.875, 0.25, 0.875, 0.2187, 1.0, 0.1875, 0.875, 0.1875, 0.875, 0.1562, 1.0, 0.125, 0.875, 0.125, 0.875, 0.09375, 1.0, 0.0625, 0.875, 0.0625, 0.875, 0.03125, 1.0, 0.0, 0.875, 1.0, 0.875, 0.9687, 1.0, 0.9375, 0.875, 0.9375, 0.875, 0.9062, 1.0, 0.875, 0.875, 0.875, 0.875, 0.8437, 1.0, 0.8125, 0.875, 0.8125, 0.875, 0.7812, 1.0, 0.75, 0.875])
me_sphere_001.materials.append(mat_olive_002)
me_sphere_001.materials.append(mat_olive_003)
me_sphere_001.use_remesh_fix_poles = True
me_sphere_001.use_remesh_preserve_attributes = False
me_sphere_001.use_mirror_vertex_groups = False
me_sphere_001.update()
me_cylinder_002 = bpy.data.meshes.new('Cylinder.002')
me_cylinder_002.from_pydata([(0.002081, 0.003902, -0.003041), (-0.0002994, 0.004467, -0.002961), (0.001902, 0.003258, -0.003818), (-0.0004786, 0.003823, -0.003737), (0.001696, 0.002478, -0.004449), (-0.0006851, 0.003043, -0.004368), (0.00147, 0.001592, -0.00491), (-0.0009111, 0.002157, -0.00483), (0.001233, 0.0006336, -0.005185), (-0.001148, 0.001199, -0.005104), (0.0009948, -0.0003597, -0.005262), (-0.001386, 0.0002052, -0.005181), (0.000764, -0.00135, -0.005138), (-0.001617, -0.0007852, -0.005057), (0.0005496, -0.002299, -0.004818), (-0.001831, -0.001735, -0.004738), (0.0003598, -0.003171, -0.004315), (-0.002021, -0.002606, -0.004234), (0.0002019, -0.003932, -0.003648), (-0.002179, -0.003367, -0.003567), (8.207e-05, -0.004553, -0.002841), (-0.002299, -0.003988, -0.00276), (4.792e-06, -0.005009, -0.001927), (-0.002376, -0.004444, -0.001847), (-2.693e-05, -0.005284, -0.0009411), (-0.002408, -0.004719, -0.0008603), (-1.186e-05, -0.005367, 7.986e-05), (-0.002393, -0.004802, 0.0001607), (4.94e-05, -0.005254, 0.001096), (-0.002331, -0.004689, 0.001177), (0.0001545, -0.00495, 0.002069), (-0.002226, -0.004385, 0.00215), (0.0002994, -0.004467, 0.002961), (-0.002081, -0.003902, 0.003041), (0.0004786, -0.003823, 0.003737), (-0.001902, -0.003258, 0.003818), (0.0006851, -0.003043, 0.004368), (-0.001696, -0.002478, 0.004449), (0.0009111, -0.002157, 0.00483), (-0.00147, -0.001592, 0.00491), (0.001148, -0.001199, 0.005104), (-0.001233, -0.0006336, 0.005185), (0.001386, -0.0002052, 0.005181), (-0.0009948, 0.0003597, 0.005262), (0.001617, 0.0007852, 0.005057), (-0.000764, 0.00135, 0.005138), (0.001831, 0.001735, 0.004738), (-0.0005496, 0.002299, 0.004818), (0.002021, 0.002606, 0.004234), (-0.0003598, 0.003171, 0.004315), (0.002179, 0.003367, 0.003567), (-0.0002019, 0.003932, 0.003648), (0.002299, 0.003988, 0.00276), (-8.207e-05, 0.004553, 0.002841), (0.002376, 0.004444, 0.001847), (-4.791e-06, 0.005009, 0.001927), (0.002408, 0.004719, 0.0008603), (2.693e-05, 0.005284, 0.0009411), (0.002393, 0.004802, -0.0001607), (1.186e-05, 0.005367, -7.987e-05), (0.002331, 0.004689, -0.001177), (-4.94e-05, 0.005254, -0.001096), (0.002226, 0.004385, -0.00215), (-0.0001545, 0.00495, -0.002069), (-0.01154, -0.04038, -0.05846), (0.001673, 0.00559, 0.009561), (-0.0119, -0.04013, -0.05856), (0.001318, 0.005843, 0.009459), (-0.01198, -0.0397, -0.05884), (0.00124, 0.006269, 0.009187), (-0.01173, -0.03935, -0.05912), (0.001483, 0.006618, 0.008903), (-0.01131, -0.03928, -0.05925), (0.001906, 0.006686, 0.008775), (-0.01096, -0.03954, -0.05915), (0.002261, 0.006433, 0.008877), (-0.01088, -0.03996, -0.05887), (0.00234, 0.006008, 0.009149), (-0.01112, -0.04031, -0.05859), (0.002096, 0.005658, 0.009433)], [], [(0, 1, 3, 2), (2, 3, 5, 4), (4, 5, 7, 6), (6, 7, 9, 8), (8, 9, 11, 10), (10, 11, 13, 12), (12, 13, 15, 14), (14, 15, 17, 16), (16, 17, 19, 18), (18, 19, 21, 20), (20, 21, 23, 22), (22, 23, 25, 24), (24, 25, 27, 26), (26, 27, 29, 28), (28, 29, 31, 30), (30, 31, 33, 32), (32, 33, 35, 34), (34, 35, 37, 36), (36, 37, 39, 38), (38, 39, 41, 40), (40, 41, 43, 42), (42, 43, 45, 44), (44, 45, 47, 46), (46, 47, 49, 48), (48, 49, 51, 50), (50, 51, 53, 52), (52, 53, 55, 54), (54, 55, 57, 56), (56, 57, 59, 58), (58, 59, 61, 60), (3, 1, 63, 61, 59, 57, 55, 53, 51, 49, 47, 45, 43, 41, 39, 37, 35, 33, 31, 29, 27, 25, 23, 21, 19, 17, 15, 13, 11, 9, 7, 5), (60, 61, 63, 62), (62, 63, 1, 0), (0, 2, 4, 6, 8, 10, 12, 14, 16, 18, 20, 22, 24, 26, 28, 30, 32, 34, 36, 38, 40, 42, 44, 46, 48, 50, 52, 54, 56, 58, 60, 62), (64, 65, 67, 66), (66, 67, 69, 68), (68, 69, 71, 70), (70, 71, 73, 72), (72, 73, 75, 74), (74, 75, 77, 76), (67, 65, 79, 77, 75, 73, 71, 69), (76, 77, 79, 78), (78, 79, 65, 64), (64, 66, 68, 70, 72, 74, 76, 78)])
me_cylinder_002.polygons.foreach_set('use_smooth', [True] * 44)
_uv = me_cylinder_002.uv_layers.new(name='UVMap')
_uv.uv.foreach_set('vector', [1.0, 0.5, 1.0, 1.0, 0.9688, 1.0, 0.9688, 0.5, 0.9688, 0.5, 0.9688, 1.0, 0.9375, 1.0, 0.9375, 0.5, 0.9375, 0.5, 0.9375, 1.0, 0.9062, 1.0, 0.9062, 0.5, 0.9062, 0.5, 0.9062, 1.0, 0.875, 1.0, 0.875, 0.5, 0.875, 0.5, 0.875, 1.0, 0.8438, 1.0, 0.8438, 0.5, 0.8438, 0.5, 0.8438, 1.0, 0.8125, 1.0, 0.8125, 0.5, 0.8125, 0.5, 0.8125, 1.0, 0.7812, 1.0, 0.7812, 0.5, 0.7812, 0.5, 0.7812, 1.0, 0.75, 1.0, 0.75, 0.5, 0.75, 0.5, 0.75, 1.0, 0.7188, 1.0, 0.7188, 0.5, 0.7188, 0.5, 0.7188, 1.0, 0.6875, 1.0, 0.6875, 0.5, 0.6875, 0.5, 0.6875, 1.0, 0.6562, 1.0, 0.6562, 0.5, 0.6562, 0.5, 0.6562, 1.0, 0.625, 1.0, 0.625, 0.5, 0.625, 0.5, 0.625, 1.0, 0.5938, 1.0, 0.5938, 0.5, 0.5938, 0.5, 0.5938, 1.0, 0.5625, 1.0, 0.5625, 0.5, 0.5625, 0.5, 0.5625, 1.0, 0.5312, 1.0, 0.5312, 0.5, 0.5312, 0.5, 0.5312, 1.0, 0.5, 1.0, 0.5, 0.5, 0.5, 0.5, 0.5, 1.0, 0.4688, 1.0, 0.4688, 0.5, 0.4688, 0.5, 0.4688, 1.0, 0.4375, 1.0, 0.4375, 0.5, 0.4375, 0.5, 0.4375, 1.0, 0.4062, 1.0, 0.4062, 0.5, 0.4062, 0.5, 0.4062, 1.0, 0.375, 1.0, 0.375, 0.5, 0.375, 0.5, 0.375, 1.0, 0.3438, 1.0, 0.3438, 0.5, 0.3438, 0.5, 0.3438, 1.0, 0.3125, 1.0, 0.3125, 0.5, 0.3125, 0.5, 0.3125, 1.0, 0.2812, 1.0, 0.2812, 0.5, 0.2812, 0.5, 0.2812, 1.0, 0.25, 1.0, 0.25, 0.5, 0.25, 0.5, 0.25, 1.0, 0.2188, 1.0, 0.2188, 0.5, 0.2188, 0.5, 0.2188, 1.0, 0.1875, 1.0, 0.1875, 0.5, 0.1875, 0.5, 0.1875, 1.0, 0.1562, 1.0, 0.1562, 0.5, 0.1562, 0.5, 0.1562, 1.0, 0.125, 1.0, 0.125, 0.5, 0.125, 0.5, 0.125, 1.0, 0.09375, 1.0, 0.09375, 0.5, 0.09375, 0.5, 0.09375, 1.0, 0.0625, 1.0, 0.0625, 0.5, 0.2968, 0.4854, 0.25, 0.49, 0.2032, 0.4854, 0.1582, 0.4717, 0.1167, 0.4496, 0.08029, 0.4197, 0.05045, 0.3833, 0.02827, 0.3418, 0.01461, 0.2968, 0.01, 0.25, 0.01461, 0.2032, 0.02827, 0.1582, 0.05045, 0.1167, 0.08029, 0.08029, 0.1167, 0.05045, 0.1582, 0.02827, 0.2032, 0.01461, 0.25, 0.01, 0.2968, 0.01461, 0.3418, 0.02827, 0.3833, 0.05045, 0.4197, 0.08029, 0.4496, 0.1167, 0.4717, 0.1582, 0.4854, 0.2032, 0.49, 0.25, 0.4854, 0.2968, 0.4717, 0.3418, 0.4496, 0.3833, 0.4197, 0.4197, 0.3833, 0.4496, 0.3418, 0.4717, 0.0625, 0.5, 0.0625, 1.0, 0.03125, 1.0, 0.03125, 0.5, 0.03125, 0.5, 0.03125, 1.0, 0.0, 1.0, 0.0, 0.5, 0.75, 0.49, 0.7968, 0.4854, 0.8418, 0.4717, 0.8833, 0.4496, 0.9197, 0.4197, 0.9496, 0.3833, 0.9717, 0.3418, 0.9854, 0.2968, 0.99, 0.25, 0.9854, 0.2032, 0.9717, 0.1582, 0.9496, 0.1167, 0.9197, 0.08029, 0.8833, 0.05045, 0.8418, 0.02827, 0.7968, 0.01461, 0.75, 0.01, 0.7032, 0.01461, 0.6582, 0.02827, 0.6167, 0.05045, 0.5803, 0.08029, 0.5504, 0.1167, 0.5283, 0.1582, 0.5146, 0.2032, 0.51, 0.25, 0.5146, 0.2968, 0.5283, 0.3418, 0.5504, 0.3833, 0.5803, 0.4197, 0.6167, 0.4496, 0.6582, 0.4717, 0.7032, 0.4854, 1.0, 0.5, 1.0, 1.0, 0.875, 1.0, 0.875, 0.5, 0.875, 0.5, 0.875, 1.0, 0.75, 1.0, 0.75, 0.5, 0.75, 0.5, 0.75, 1.0, 0.625, 1.0, 0.625, 0.5, 0.625, 0.5, 0.625, 1.0, 0.5, 1.0, 0.5, 0.5, 0.5, 0.5, 0.5, 1.0, 0.375, 1.0, 0.375, 0.5, 0.375, 0.5, 0.375, 1.0, 0.25, 1.0, 0.25, 0.5, 0.4197, 0.4197, 0.25, 0.49, 0.08029, 0.4197, 0.01, 0.25, 0.08029, 0.08029, 0.25, 0.01, 0.4197, 0.08029, 0.49, 0.25, 0.25, 0.5, 0.25, 1.0, 0.125, 1.0, 0.125, 0.5, 0.125, 0.5, 0.125, 1.0, 0.0, 1.0, 0.0, 0.5, 0.75, 0.49, 0.9197, 0.4197, 0.99, 0.25, 0.9197, 0.08029, 0.75, 0.01, 0.5803, 0.08029, 0.51, 0.25, 0.5803, 0.4197])
me_cylinder_002.materials.append(mat_plastic_001)
me_cylinder_002.use_remesh_fix_poles = True
me_cylinder_002.use_remesh_preserve_attributes = False
me_cylinder_002.use_mirror_vertex_groups = False
me_cylinder_002.update()

# ---- objects
ob_dry_martini_glass = bpy.data.objects.new('Dry Martini Glass', me_plane_002)
ob_dry_martini_drink = bpy.data.objects.new('Dry Martini Drink', me_plane_003)
ob_olive = bpy.data.objects.new('Olive', me_sphere_001)
ob_stick = bpy.data.objects.new('Stick', me_cylinder_002)

# ---- transforms, parenting, visibility, modifiers, constraints
ob_dry_martini_glass.location = (-0.0005957, 0.003736, 0.08241)
ob_dry_martini_glass.rotation_euler = (0.0, -0.0, -0.9161)
ob_dry_martini_glass.lineart.crease_threshold = 0.0
ob_dry_martini_glass.cycles.is_caustics_caster = True
_m = ob_dry_martini_glass.modifiers.new('Subdivision', 'SUBSURF')
_m.uv_smooth = 'PRESERVE_CORNERS'
_m.levels = 3
_m.render_levels = 4
ob_dry_martini_drink.parent = ob_dry_martini_glass
ob_dry_martini_drink.matrix_parent_inverse = Matrix(((1.0, -0.0, 0.0, 0.2857), (-0.0, 1.0, -0.0, 0.007088), (-0.0, 0.0, 1.0, -0.2932), (-0.0, 0.0, -0.0, 1.0)))
ob_dry_martini_drink.location = (-0.2857, -0.007088, 0.3518)
ob_dry_martini_drink.visible_glossy = False
ob_dry_martini_drink.lineart.crease_threshold = 0.0
ob_dry_martini_drink.cycles.is_caustics_caster = True
_m = ob_dry_martini_drink.modifiers.new('Subdivision', 'SUBSURF')
_m.uv_smooth = 'PRESERVE_CORNERS'
_m.levels = 3
_m.render_levels = 3
ob_olive.parent = ob_dry_martini_glass
ob_olive.matrix_parent_inverse = Matrix(((1.0, -0.0, 0.0, 0.2857), (-0.0, 1.0, -0.0, 0.007088), (-0.0, 0.0, 1.0, -0.2932), (-0.0, 0.0, -0.0, 1.0)))
ob_olive.location = (-0.2862, -0.009329, 0.3388)
ob_olive.lineart.crease_threshold = 0.0
_m = ob_olive.modifiers.new('Subdivision', 'SUBSURF')
_m.uv_smooth = 'PRESERVE_CORNERS'
_m.levels = 2
_m.render_levels = 3
ob_stick.parent = ob_dry_martini_glass
ob_stick.matrix_parent_inverse = Matrix(((1.0, -0.0, 0.0, 0.2857), (-0.0, 1.0, -0.0, 0.007088), (-0.0, 0.0, 1.0, -0.2932), (-0.0, 0.0, -0.0, 1.0)))
ob_stick.location = (-0.2735, 0.03139, 0.3952)
ob_stick.lineart.crease_threshold = 0.0
_m = ob_stick.modifiers.new('Bevel', 'BEVEL')
_m.width = 0.0003
_m.width_pct = 0.0003
_m.segments = 2
_m.use_clamp_overlap = False
_m.harden_normals = True

# ---- collection membership
col_dry_martini.objects.link(ob_dry_martini_glass)
col_dry_martini.objects.link(ob_dry_martini_drink)
col_dry_martini.objects.link(ob_olive)
col_dry_martini.objects.link(ob_stick)

# ---- scene / render settings (as saved in the file)
scene.frame_start = 1; scene.frame_end = 250; scene.frame_set(56)
scene.render.engine = 'CYCLES'
scene.render.image_settings.file_format = 'JPEG'
scene.render.image_settings.color_mode = 'RGB'
scene.cycles.samples = 2048
scene.cycles.sampling_pattern = 'TABULATED_SOBOL'
scene.cycles.adaptive_min_samples = 2048
scene.cycles.use_light_tree = False
scene.cycles.diffuse_bounces = 12
scene.cycles.glossy_bounces = 12
scene.cycles.volume_bounces = 12
scene.cycles.transparent_max_bounces = 12
scene.eevee.taa_samples = 2048
scene.eevee.taa_render_samples = 2048
scene.eevee.use_gtao = True
scene.eevee.use_raytracing = True
scene.view_settings.look = 'High Contrast'
scene.view_settings.view_transform = 'Filmic'
scene.view_settings.exposure = 1.0
bpy.context.view_layer.update()

# ---- added for rendering (the .blend has no active camera and no usable light): camera, sun + grey world if the file has none
cam_auto = bpy.data.cameras.new('AutoCamera')
cam_auto.lens = 50.0
cam_auto.sensor_width = 36.0
cam_auto.clip_end = 1000.0
ob_auto_camera = bpy.data.objects.new('AutoCamera', cam_auto)
scene.collection.objects.link(ob_auto_camera)
ob_auto_camera.location = (0.304475, -0.362348, 0.347865)
ob_auto_camera.rotation_euler = (1.09748, -7.21219e-08, 0.694738)
scene.camera = ob_auto_camera
light_auto_sun = bpy.data.lights.new('AutoSun', 'SUN')
light_auto_sun.energy = 3.0
light_auto_sun.angle = 0.0523599
ob_auto_sun = bpy.data.objects.new('AutoSun', light_auto_sun)
scene.collection.objects.link(ob_auto_sun)
ob_auto_sun.rotation_euler = (0.872665, 0.174533, 0.523599)
if scene.world is None:
    world_auto = bpy.data.worlds.new('AutoWorld')
    world_auto.color = (0.3, 0.3, 0.3)
    scene.world = world_auto
bpy.context.view_layer.update()

